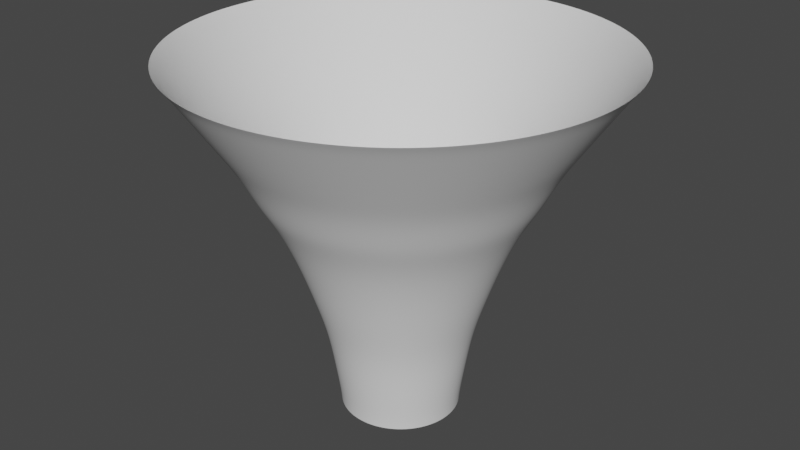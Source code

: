 # Source: Tornado.blend  (saved by Blender 3.5.10; exported with 4.5.12 LTS)
import bpy
from mathutils import Matrix  # noqa: F401  (used for matrix-valued properties, if any)

bpy.ops.wm.read_factory_settings(use_empty=True)
scene = bpy.context.scene
scene.name = 'Scene'

# ---- collections
col_collection = bpy.data.collections.new('Collection'); scene.collection.children.link(col_collection)

# ---- world
world_world = bpy.data.worlds.new('World'); scene.world = world_world
world_world.use_nodes = True; world_world.node_tree.nodes.clear()
_N = world_world.node_tree.nodes; _L = world_world.node_tree.links
n0 = _N.new('ShaderNodeOutputWorld'); n0.name = 'World Output'; n0.location = (300, 300)
n1 = _N.new('ShaderNodeBackground'); n1.name = 'Background'; n1.location = (10, 300)
n1.inputs[0].default_value = (0.05088, 0.05088, 0.05088, 1.0)
_L.new(n1.outputs[0], n0.inputs[0])
n0.is_active_output = True
world_world.color = (0.05088, 0.05088, 0.05088)
world_world.use_sun_shadow = False
world_world.sun_shadow_jitter_overblur = 0.0

# ---- meshes
me_cylinder_002 = bpy.data.meshes.new('Cylinder.002')
me_cylinder_002.from_pydata([(7.159e-09, 0.4087, -2.714), (-1.165e-08, 2.613, 2.408), (0.07973, 0.4008, -2.714), (0.5097, 2.562, 2.408), (0.1564, 0.3776, -2.714), (0.9998, 2.414, 2.408), (0.227, 0.3398, -2.714), (1.451, 2.172, 2.408), (0.289, 0.289, -2.714), (1.847, 1.847, 2.408), (0.3398, 0.227, -2.714), (2.172, 1.451, 2.408), (0.3776, 0.1564, -2.714), (2.414, 0.9998, 2.408), (0.4008, 0.07973, -2.714), (2.562, 0.5097, 2.408), (0.4087, 8.812e-09, -2.714), (2.613, -1.89e-09, 2.408), (0.4008, -0.07973, -2.714), (2.562, -0.5097, 2.408), (0.3776, -0.1564, -2.714), (2.414, -0.9998, 2.408), (0.3398, -0.227, -2.714), (2.172, -1.451, 2.408), (0.289, -0.289, -2.714), (1.847, -1.847, 2.408), (0.227, -0.3398, -2.714), (1.451, -2.172, 2.408), (0.1564, -0.3776, -2.714), (0.9998, -2.414, 2.408), (0.07973, -0.4008, -2.714), (0.5097, -2.562, 2.408), (7.159e-09, -0.4087, -2.714), (-1.165e-08, -2.613, 2.408), (-0.07973, -0.4008, -2.714), (-0.5097, -2.562, 2.408), (-0.1564, -0.3776, -2.714), (-0.9998, -2.414, 2.408), (-0.227, -0.3398, -2.714), (-1.451, -2.172, 2.408), (-0.289, -0.289, -2.714), (-1.847, -1.847, 2.408), (-0.3398, -0.227, -2.714), (-2.172, -1.451, 2.408), (-0.3776, -0.1564, -2.714), (-2.414, -0.9998, 2.408), (-0.4008, -0.07973, -2.714), (-2.562, -0.5097, 2.408), (-0.4087, 8.812e-09, -2.714), (-2.613, -1.89e-09, 2.408), (-0.4008, 0.07973, -2.714), (-2.562, 0.5097, 2.408), (-0.3776, 0.1564, -2.714), (-2.414, 0.9998, 2.408), (-0.3398, 0.227, -2.714), (-2.172, 1.451, 2.408), (-0.289, 0.289, -2.714), (-1.847, 1.847, 2.408), (-0.227, 0.3398, -2.714), (-1.451, 2.172, 2.408), (-0.1564, 0.3776, -2.714), (-0.9998, 2.414, 2.408), (-0.07973, 0.4008, -2.714), (-0.5097, 2.562, 2.408), (9.41e-09, 1.065, -0.1529), (0.2078, 1.044, -0.1529), (0.4075, 0.9838, -0.1529), (0.5916, 0.8854, -0.1529), (0.753, 0.753, -0.1529), (0.8854, 0.5916, -0.1529), (0.9838, 0.4075, -0.1529), (1.044, 0.2078, -0.1529), (1.065, 2.413e-10, -0.1529), (1.044, -0.2078, -0.1529), (0.9838, -0.4075, -0.1529), (0.8854, -0.5916, -0.1529), (0.753, -0.753, -0.1529), (0.5916, -0.8854, -0.1529), (0.4075, -0.9838, -0.1529), (0.2078, -1.044, -0.1529), (9.41e-09, -1.065, -0.1529), (-0.2078, -1.044, -0.1529), (-0.4075, -0.9838, -0.1529), (-0.5916, -0.8854, -0.1529), (-0.753, -0.753, -0.1529), (-0.8854, -0.5916, -0.1529), (-0.9838, -0.4075, -0.1529), (-1.044, -0.2078, -0.1529), (-1.065, 2.413e-10, -0.1529), (-1.044, 0.2078, -0.1529), (-0.9838, 0.4075, -0.1529), (-0.8854, 0.5916, -0.1529), (-0.753, 0.753, -0.1529), (-0.5916, 0.8854, -0.1529), (-0.4075, 0.9838, -0.1529), (-0.2078, 1.044, -0.1529), (-8.467e-10, 1.735, 1.128), (0.3385, 1.702, 1.128), (0.6641, 1.603, 1.128), (0.9641, 1.443, 1.128), (1.227, 1.227, 1.128), (1.443, 0.9641, 1.128), (1.603, 0.6641, 1.128), (1.702, 0.3385, 1.128), (1.735, -7.78e-10, 1.128), (1.702, -0.3385, 1.128), (1.603, -0.6641, 1.128), (1.443, -0.9641, 1.128), (1.227, -1.227, 1.128), (0.9641, -1.443, 1.128), (0.6641, -1.603, 1.128), (0.3385, -1.702, 1.128), (-8.467e-10, -1.735, 1.128), (-0.3385, -1.702, 1.128), (-0.6641, -1.603, 1.128), (-0.9641, -1.443, 1.128), (-1.227, -1.227, 1.128), (-1.443, -0.9641, 1.128), (-1.603, -0.6641, 1.128), (-1.702, -0.3385, 1.128), (-1.735, -7.78e-10, 1.128), (-1.702, 0.3385, 1.128), (-1.603, 0.6641, 1.128), (-1.443, 0.9641, 1.128), (-1.227, 1.227, 1.128), (-0.9641, 1.443, 1.128), (-0.6641, 1.603, 1.128), (-0.3385, 1.702, 1.128), (0.1205, 0.6057, -1.433), (0.2363, 0.5705, -1.433), (0.3431, 0.5134, -1.433), (0.4367, 0.4367, -1.433), (0.5134, 0.3431, -1.433), (0.5705, 0.2363, -1.433), (0.6057, 0.1205, -1.433), (0.6175, 8.015e-09, -1.433), (0.6057, -0.1205, -1.433), (0.5705, -0.2363, -1.433), (0.5134, -0.3431, -1.433), (0.4367, -0.4367, -1.433), (0.3431, -0.5134, -1.433), (0.2363, -0.5705, -1.433), (0.1205, -0.6057, -1.433), (9.096e-09, -0.6175, -1.433), (-0.1205, -0.6057, -1.433), (-0.2363, -0.5705, -1.433), (-0.3431, -0.5134, -1.433), (-0.4367, -0.4367, -1.433), (-0.5134, -0.3431, -1.433), (-0.5705, -0.2363, -1.433), (-0.6057, -0.1205, -1.433), (-0.6175, 8.015e-09, -1.433), (-0.6057, 0.1205, -1.433), (-0.5705, 0.2363, -1.433), (-0.5134, 0.3431, -1.433), (-0.4367, 0.4367, -1.433), (-0.3431, 0.5134, -1.433), (-0.2363, 0.5705, -1.433), (-0.1205, 0.6057, -1.433), (9.096e-09, 0.6175, -1.433), (0.2732, 1.373, 0.4875), (0.5358, 1.294, 0.4875), (0.7779, 1.164, 0.4875), (0.99, 0.99, 0.4875), (1.164, 0.7779, 0.4875), (1.294, 0.5358, 0.4875), (1.373, 0.2732, 0.4875), (1.4, -2.684e-10, 0.4875), (1.373, -0.2732, 0.4875), (1.294, -0.5358, 0.4875), (1.164, -0.7779, 0.4875), (0.99, -0.99, 0.4875), (0.7779, -1.164, 0.4875), (0.5358, -1.294, 0.4875), (0.2732, -1.373, 0.4875), (4.281e-09, -1.4, 0.4875), (-0.2732, -1.373, 0.4875), (-0.5358, -1.294, 0.4875), (-0.7779, -1.164, 0.4875), (-0.99, -0.99, 0.4875), (-1.164, -0.7779, 0.4875), (-1.294, -0.5358, 0.4875), (-1.373, -0.2732, 0.4875), (-1.4, -2.684e-10, 0.4875), (-1.373, 0.2732, 0.4875), (-1.294, 0.5358, 0.4875), (-1.164, 0.7779, 0.4875), (-0.99, 0.99, 0.4875), (-0.7779, 1.164, 0.4875), (-0.5358, 1.294, 0.4875), (-0.2732, 1.373, 0.4875), (4.281e-09, 1.4, 0.4875), (-6.247e-09, 2.174, 1.768), (0.4241, 2.132, 1.768), (0.8319, 2.008, 1.768), (1.208, 1.808, 1.768), (1.537, 1.537, 1.768), (1.808, 1.208, 1.768), (2.008, 0.8319, 1.768), (2.132, 0.4241, 1.768), (2.174, -1.334e-09, 1.768), (2.132, -0.4241, 1.768), (2.008, -0.8319, 1.768), (1.808, -1.208, 1.768), (1.537, -1.537, 1.768), (1.208, -1.808, 1.768), (0.8319, -2.008, 1.768), (0.4241, -2.132, 1.768), (-6.247e-09, -2.174, 1.768), (-0.4241, -2.132, 1.768), (-0.8319, -2.008, 1.768), (-1.208, -1.808, 1.768), (-1.537, -1.537, 1.768), (-1.808, -1.208, 1.768), (-2.008, -0.8319, 1.768), (-2.132, -0.4241, 1.768), (-2.174, -1.334e-09, 1.768), (-2.132, 0.4241, 1.768), (-2.008, 0.8319, 1.768), (-1.808, 1.208, 1.768), (-1.537, 1.537, 1.768), (-1.208, 1.808, 1.768), (-0.8319, 2.008, 1.768), (-0.4241, 2.132, 1.768), (9.253e-09, 0.8412, -0.7932), (0.1641, 0.825, -0.7932), (0.3219, 0.7772, -0.7932), (0.4674, 0.6994, -0.7932), (0.5948, 0.5948, -0.7932), (0.6994, 0.4674, -0.7932), (0.7772, 0.3219, -0.7932), (0.825, 0.1641, -0.7932), (0.8412, 4.128e-09, -0.7932), (0.825, -0.1641, -0.7932), (0.7772, -0.3219, -0.7932), (0.6994, -0.4674, -0.7932), (0.5948, -0.5948, -0.7932), (0.4674, -0.6994, -0.7932), (0.3219, -0.7772, -0.7932), (0.1641, -0.825, -0.7932), (9.253e-09, -0.8412, -0.7932), (-0.1641, -0.825, -0.7932), (-0.3219, -0.7772, -0.7932), (-0.4674, -0.6994, -0.7932), (-0.5948, -0.5948, -0.7932), (-0.6994, -0.4674, -0.7932), (-0.7772, -0.3219, -0.7932), (-0.825, -0.1641, -0.7932), (-0.8412, 4.128e-09, -0.7932), (-0.825, 0.1641, -0.7932), (-0.7772, 0.3219, -0.7932), (-0.6994, 0.4674, -0.7932), (-0.5948, 0.5948, -0.7932), (-0.4674, 0.6994, -0.7932), (-0.3219, 0.7772, -0.7932), (-0.1641, 0.825, -0.7932), (0.1001, 0.5032, -2.074), (0.1964, 0.474, -2.074), (0.2851, 0.4266, -2.074), (0.3628, 0.3628, -2.074), (0.4266, 0.2851, -2.074), (0.474, 0.1964, -2.074), (0.5032, 0.1001, -2.074), (0.5131, 8.413e-09, -2.074), (0.5032, -0.1001, -2.074), (0.474, -0.1964, -2.074), (0.4266, -0.2851, -2.074), (0.3628, -0.3628, -2.074), (0.2851, -0.4266, -2.074), (0.1964, -0.474, -2.074), (0.1001, -0.5032, -2.074), (8.128e-09, -0.5131, -2.074), (-0.1001, -0.5032, -2.074), (-0.1964, -0.474, -2.074), (-0.2851, -0.4266, -2.074), (-0.3628, -0.3628, -2.074), (-0.4266, -0.2851, -2.074), (-0.474, -0.1964, -2.074), (-0.5032, -0.1001, -2.074), (-0.5131, 8.413e-09, -2.074), (-0.5032, 0.1001, -2.074), (-0.474, 0.1964, -2.074), (-0.4266, 0.2851, -2.074), (-0.3628, 0.3628, -2.074), (-0.2851, 0.4266, -2.074), (-0.1964, 0.474, -2.074), (-0.1001, 0.5032, -2.074), (8.128e-09, 0.5131, -2.074), (1.717e-09, 1.568, 0.8076), (0.3059, 1.538, 0.8076), (0.5999, 1.448, 0.8076), (0.871, 1.304, 0.8076), (1.109, 1.109, 0.8076), (1.304, 0.871, 0.8076), (1.448, 0.5999, 0.8076), (1.538, 0.3059, 0.8076), (1.568, -5.232e-10, 0.8076), (1.538, -0.3059, 0.8076), (1.448, -0.5999, 0.8076), (1.304, -0.871, 0.8076), (1.109, -1.109, 0.8076), (0.871, -1.304, 0.8076), (0.5999, -1.448, 0.8076), (0.3059, -1.538, 0.8076), (1.717e-09, -1.568, 0.8076), (-0.3059, -1.538, 0.8076), (-0.5999, -1.448, 0.8076), (-0.871, -1.304, 0.8076), (-1.109, -1.109, 0.8076), (-1.304, -0.871, 0.8076), (-1.448, -0.5999, 0.8076), (-1.538, -0.3059, 0.8076), (-1.568, -5.232e-10, 0.8076), (-1.538, 0.3059, 0.8076), (-1.448, 0.5999, 0.8076), (-1.304, 0.871, 0.8076), (-1.109, 1.109, 0.8076), (-0.871, 1.304, 0.8076), (-0.5999, 1.448, 0.8076), (-0.3059, 1.538, 0.8076), (4.354e-10, 1.652, 0.9677), (0.3222, 1.62, 0.9677), (0.632, 1.526, 0.9677), (0.9175, 1.373, 0.9677), (1.168, 1.168, 0.9677), (1.373, 0.9175, 0.9677), (1.526, 0.632, 0.9677), (1.62, 0.3222, 0.9677), (1.652, -6.506e-10, 0.9677), (1.62, -0.3222, 0.9677), (1.526, -0.632, 0.9677), (1.373, -0.9175, 0.9677), (1.168, -1.168, 0.9677), (0.9175, -1.373, 0.9677), (0.632, -1.526, 0.9677), (0.3222, -1.62, 0.9677), (4.354e-10, -1.652, 0.9677), (-0.3222, -1.62, 0.9677), (-0.632, -1.526, 0.9677), (-0.9175, -1.373, 0.9677), (-1.168, -1.168, 0.9677), (-1.373, -0.9175, 0.9677), (-1.526, -0.632, 0.9677), (-1.62, -0.3222, 0.9677), (-1.652, -6.506e-10, 0.9677), (-1.62, 0.3222, 0.9677), (-1.526, 0.632, 0.9677), (-1.373, 0.9175, 0.9677), (-1.168, 1.168, 0.9677), (-0.9175, 1.373, 0.9677), (-0.632, 1.526, 0.9677), (-0.3222, 1.62, 0.9677), (0.2895, 1.455, 0.6475), (0.5679, 1.371, 0.6475), (0.8244, 1.234, 0.6475), (1.049, 1.049, 0.6475), (1.234, 0.8244, 0.6475), (1.371, 0.5679, 0.6475), (1.455, 0.2895, 0.6475), (1.484, -3.958e-10, 0.6475), (1.455, -0.2895, 0.6475), (1.371, -0.5679, 0.6475), (1.234, -0.8244, 0.6475), (1.049, -1.049, 0.6475), (0.8244, -1.234, 0.6475), (0.5679, -1.371, 0.6475), (0.2895, -1.455, 0.6475), (2.999e-09, -1.484, 0.6475), (-0.2895, -1.455, 0.6475), (-0.5679, -1.371, 0.6475), (-0.8244, -1.234, 0.6475), (-1.049, -1.049, 0.6475), (-1.234, -0.8244, 0.6475), (-1.371, -0.5679, 0.6475), (-1.455, -0.2895, 0.6475), (-1.484, -3.958e-10, 0.6475), (-1.455, 0.2895, 0.6475), (-1.371, 0.5679, 0.6475), (-1.234, 0.8244, 0.6475), (-1.049, 1.049, 0.6475), (-0.8244, 1.234, 0.6475), (-0.5679, 1.371, 0.6475), (-0.2895, 1.455, 0.6475), (2.999e-09, 1.484, 0.6475), (0.3813, 1.917, 1.448), (0.748, 1.806, 1.448), (1.086, 1.625, 1.448), (1.382, 1.382, 1.448), (1.625, 1.086, 1.448), (1.806, 0.748, 1.448), (1.917, 0.3813, 1.448), (1.955, -1.056e-09, 1.448), (1.917, -0.3813, 1.448), (1.806, -0.748, 1.448), (1.625, -1.086, 1.448), (1.382, -1.382, 1.448), (1.086, -1.625, 1.448), (0.748, -1.806, 1.448), (0.3813, -1.917, 1.448), (-3.547e-09, -1.955, 1.448), (-0.3813, -1.917, 1.448), (-0.748, -1.806, 1.448), (-1.086, -1.625, 1.448), (-1.382, -1.382, 1.448), (-1.625, -1.086, 1.448), (-1.806, -0.748, 1.448), (-1.917, -0.3813, 1.448), (-1.955, -1.056e-09, 1.448), (-1.917, 0.3813, 1.448), (-1.806, 0.748, 1.448), (-1.625, 1.086, 1.448), (-1.382, 1.382, 1.448), (-1.086, 1.625, 1.448), (-0.748, 1.806, 1.448), (-0.3813, 1.917, 1.448), (-3.547e-09, 1.955, 1.448), (0.3599, 1.81, 1.288), (0.7061, 1.705, 1.288), (1.025, 1.534, 1.288), (1.305, 1.305, 1.288), (1.534, 1.025, 1.288), (1.705, 0.7061, 1.288), (1.81, 0.3599, 1.288), (1.845, -9.171e-10, 1.288), (1.81, -0.3599, 1.288), (1.705, -0.7061, 1.288), (1.534, -1.025, 1.288), (1.305, -1.305, 1.288), (1.025, -1.534, 1.288), (0.7061, -1.705, 1.288), (0.3599, -1.81, 1.288), (-2.197e-09, -1.845, 1.288), (-0.3599, -1.81, 1.288), (-0.7061, -1.705, 1.288), (-1.025, -1.534, 1.288), (-1.305, -1.305, 1.288), (-1.534, -1.025, 1.288), (-1.705, -0.7061, 1.288), (-1.81, -0.3599, 1.288), (-1.845, -9.171e-10, 1.288), (-1.81, 0.3599, 1.288), (-1.705, 0.7061, 1.288), (-1.534, 1.025, 1.288), (-1.305, 1.305, 1.288), (-1.025, 1.534, 1.288), (-0.7061, 1.705, 1.288), (-0.3599, 1.81, 1.288), (-2.197e-09, 1.845, 1.288), (-4.897e-09, 2.064, 1.608), (0.4027, 2.025, 1.608), (0.79, 1.907, 1.608), (1.147, 1.716, 1.608), (1.46, 1.46, 1.608), (1.716, 1.147, 1.608), (1.907, 0.79, 1.608), (2.025, 0.4027, 1.608), (2.064, -1.195e-09, 1.608), (2.025, -0.4027, 1.608), (1.907, -0.79, 1.608), (1.716, -1.147, 1.608), (1.46, -1.46, 1.608), (1.147, -1.716, 1.608), (0.79, -1.907, 1.608), (0.4027, -2.025, 1.608), (-4.897e-09, -2.064, 1.608), (-0.4027, -2.025, 1.608), (-0.79, -1.907, 1.608), (-1.147, -1.716, 1.608), (-1.46, -1.46, 1.608), (-1.716, -1.147, 1.608), (-1.907, -0.79, 1.608), (-2.025, -0.4027, 1.608), (-2.064, -1.195e-09, 1.608), (-2.025, 0.4027, 1.608), (-1.907, 0.79, 1.608), (-1.716, 1.147, 1.608), (-1.46, 1.46, 1.608), (-1.147, 1.716, 1.608), (-0.79, 1.907, 1.608), (-0.4027, 2.025, 1.608), (-8.947e-09, 2.393, 2.088), (0.4669, 2.347, 2.088), (0.9159, 2.211, 2.088), (1.33, 1.99, 2.088), (1.692, 1.692, 2.088), (1.99, 1.33, 2.088), (2.211, 0.9159, 2.088), (2.347, 0.4669, 2.088), (2.393, -1.612e-09, 2.088), (2.347, -0.4669, 2.088), (2.211, -0.9159, 2.088), (1.99, -1.33, 2.088), (1.692, -1.692, 2.088), (1.33, -1.99, 2.088), (0.9159, -2.211, 2.088), (0.4669, -2.347, 2.088), (-8.947e-09, -2.393, 2.088), (-0.4669, -2.347, 2.088), (-0.9159, -2.211, 2.088), (-1.33, -1.99, 2.088), (-1.692, -1.692, 2.088), (-1.99, -1.33, 2.088), (-2.211, -0.9159, 2.088), (-2.347, -0.4669, 2.088), (-2.393, -1.612e-09, 2.088), (-2.347, 0.4669, 2.088), (-2.211, 0.9159, 2.088), (-1.99, 1.33, 2.088), (-1.692, 1.692, 2.088), (-1.33, 1.99, 2.088), (-0.9159, 2.211, 2.088), (-0.4669, 2.347, 2.088), (0.4455, 2.24, 1.928), (0.8739, 2.11, 1.928), (1.269, 1.899, 1.928), (1.615, 1.615, 1.928), (1.899, 1.269, 1.928), (2.11, 0.8739, 1.928), (2.24, 0.4455, 1.928), (2.284, -1.473e-09, 1.928), (2.24, -0.4455, 1.928), (2.11, -0.8739, 1.928), (1.899, -1.269, 1.928), (1.615, -1.615, 1.928), (1.269, -1.899, 1.928), (0.8739, -2.11, 1.928), (0.4455, -2.24, 1.928), (-7.597e-09, -2.284, 1.928), (-0.4455, -2.24, 1.928), (-0.8739, -2.11, 1.928), (-1.269, -1.899, 1.928), (-1.615, -1.615, 1.928), (-1.899, -1.269, 1.928), (-2.11, -0.8739, 1.928), (-2.24, -0.4455, 1.928), (-2.284, -1.473e-09, 1.928), (-2.24, 0.4455, 1.928), (-2.11, 0.8739, 1.928), (-1.899, 1.269, 1.928), (-1.615, 1.615, 1.928), (-1.269, 1.899, 1.928), (-0.8739, 2.11, 1.928), (-0.4455, 2.24, 1.928), (-7.597e-09, 2.284, 1.928), (-1.03e-08, 2.503, 2.248), (0.4883, 2.455, 2.248), (0.9578, 2.312, 2.248), (1.391, 2.081, 2.248), (1.77, 1.77, 2.248), (2.081, 1.391, 2.248), (2.312, 0.9578, 2.248), (2.455, 0.4883, 2.248), (2.503, -1.751e-09, 2.248), (2.455, -0.4883, 2.248), (2.312, -0.9578, 2.248), (2.081, -1.391, 2.248), (1.77, -1.77, 2.248), (1.391, -2.081, 2.248), (0.9578, -2.312, 2.248), (0.4883, -2.455, 2.248), (-1.03e-08, -2.503, 2.248), (-0.4883, -2.455, 2.248), (-0.9578, -2.312, 2.248), (-1.391, -2.081, 2.248), (-1.77, -1.77, 2.248), (-2.081, -1.391, 2.248), (-2.312, -0.9578, 2.248), (-2.455, -0.4883, 2.248), (-2.503, -1.751e-09, 2.248), (-2.455, 0.4883, 2.248), (-2.312, 0.9578, 2.248), (-2.081, 1.391, 2.248), (-1.77, 1.77, 2.248), (-1.391, 2.081, 2.248), (-0.9578, 2.312, 2.248), (-0.4883, 2.455, 2.248), (0.2405, 1.209, 0.1673), (0.4717, 1.139, 0.1673), (0.6847, 1.025, 0.1673), (0.8715, 0.8715, 0.1673), (1.025, 0.6847, 0.1673), (1.139, 0.4717, 0.1673), (1.209, 0.2405, 0.1673), (1.233, -1.352e-11, 0.1673), (1.209, -0.2405, 0.1673), (1.139, -0.4717, 0.1673), (1.025, -0.6847, 0.1673), (0.8715, -0.8715, 0.1673), (0.6847, -1.025, 0.1673), (0.4717, -1.139, 0.1673), (0.2405, -1.209, 0.1673), (6.846e-09, -1.233, 0.1673), (-0.2405, -1.209, 0.1673), (-0.4717, -1.139, 0.1673), (-0.6847, -1.025, 0.1673), (-0.8715, -0.8715, 0.1673), (-1.025, -0.6847, 0.1673), (-1.139, -0.4717, 0.1673), (-1.209, -0.2405, 0.1673), (-1.233, -1.352e-11, 0.1673), (-1.209, 0.2405, 0.1673), (-1.139, 0.4717, 0.1673), (-1.025, 0.6847, 0.1673), (-0.8715, 0.8715, 0.1673), (-0.6847, 1.025, 0.1673), (-0.4717, 1.139, 0.1673), (-0.2405, 1.209, 0.1673), (6.846e-09, 1.233, 0.1673), (9.334e-09, 0.9576, -0.46), (0.1868, 0.9392, -0.46), (0.3665, 0.8847, -0.46), (0.532, 0.7962, -0.46), (0.6771, 0.6771, -0.46), (0.7962, 0.532, -0.46), (0.8847, 0.3665, -0.46), (0.9392, 0.1868, -0.46), (0.9576, 2.106e-09, -0.46), (0.9392, -0.1868, -0.46), (0.8847, -0.3665, -0.46), (0.7962, -0.532, -0.46), (0.6771, -0.6771, -0.46), (0.532, -0.7962, -0.46), (0.3665, -0.8847, -0.46), (0.1868, -0.9392, -0.46), (9.334e-09, -0.9576, -0.46), (-0.1868, -0.9392, -0.46), (-0.3665, -0.8847, -0.46), (-0.532, -0.7962, -0.46), (-0.6771, -0.6771, -0.46), (-0.7962, -0.532, -0.46), (-0.8847, -0.3665, -0.46), (-0.9392, -0.1868, -0.46), (-0.9576, 2.106e-09, -0.46), (-0.9392, 0.1868, -0.46), (-0.8847, 0.3665, -0.46), (-0.7962, 0.532, -0.46), (-0.6771, 0.6771, -0.46), (-0.532, 0.7962, -0.46), (-0.3665, 0.8847, -0.46), (-0.1868, 0.9392, -0.46), (0.1423, 0.7154, -1.113), (0.2791, 0.6738, -1.113), (0.4052, 0.6064, -1.113), (0.5157, 0.5157, -1.113), (0.6064, 0.4052, -1.113), (0.6738, 0.2791, -1.113), (0.7154, 0.1423, -1.113), (0.7294, 6.071e-09, -1.113), (0.7154, -0.1423, -1.113), (0.6738, -0.2791, -1.113), (0.6064, -0.4052, -1.113), (0.5157, -0.5157, -1.113), (0.4052, -0.6064, -1.113), (0.2791, -0.6738, -1.113), (0.1423, -0.7154, -1.113), (9.174e-09, -0.7294, -1.113), (-0.1423, -0.7154, -1.113), (-0.2791, -0.6738, -1.113), (-0.4052, -0.6064, -1.113), (-0.5157, -0.5157, -1.113), (-0.6064, -0.4052, -1.113), (-0.6738, -0.2791, -1.113), (-0.7154, -0.1423, -1.113), (-0.7294, 6.071e-09, -1.113), (-0.7154, 0.1423, -1.113), (-0.6738, 0.2791, -1.113), (-0.6064, 0.4052, -1.113), (-0.5157, 0.5157, -1.113), (-0.4052, 0.6064, -1.113), (-0.2791, 0.6738, -1.113), (-0.1423, 0.7154, -1.113), (9.174e-09, 0.7294, -1.113), (8.612e-09, 0.5653, -1.754), (0.1103, 0.5544, -1.754), (0.2163, 0.5223, -1.754), (0.3141, 0.47, -1.754), (0.3997, 0.3997, -1.754), (0.47, 0.3141, -1.754), (0.5223, 0.2163, -1.754), (0.5544, 0.1103, -1.754), (0.5653, 8.214e-09, -1.754), (0.5544, -0.1103, -1.754), (0.5223, -0.2163, -1.754), (0.47, -0.3141, -1.754), (0.3997, -0.3997, -1.754), (0.3141, -0.47, -1.754), (0.2163, -0.5223, -1.754), (0.1103, -0.5544, -1.754), (8.612e-09, -0.5653, -1.754), (-0.1103, -0.5544, -1.754), (-0.2163, -0.5223, -1.754), (-0.3141, -0.47, -1.754), (-0.3997, -0.3997, -1.754), (-0.47, -0.3141, -1.754), (-0.5223, -0.2163, -1.754), (-0.5544, -0.1103, -1.754), (-0.5653, 8.214e-09, -1.754), (-0.5544, 0.1103, -1.754), (-0.5223, 0.2163, -1.754), (-0.47, 0.3141, -1.754), (-0.3997, 0.3997, -1.754), (-0.3141, 0.47, -1.754), (-0.2163, 0.5223, -1.754), (-0.1103, 0.5544, -1.754), (0.08991, 0.452, -2.394), (0.1764, 0.4258, -2.394), (0.256, 0.3832, -2.394), (0.3259, 0.3259, -2.394), (0.3832, 0.256, -2.394), (0.4258, 0.1764, -2.394), (0.452, 0.08991, -2.394), (0.4609, 8.612e-09, -2.394), (0.452, -0.08991, -2.394), (0.4258, -0.1764, -2.394), (0.3832, -0.256, -2.394), (0.3259, -0.3259, -2.394), (0.256, -0.3832, -2.394), (0.1764, -0.4258, -2.394), (0.08991, -0.452, -2.394), (7.644e-09, -0.4609, -2.394), (-0.08991, -0.452, -2.394), (-0.1764, -0.4258, -2.394), (-0.256, -0.3832, -2.394), (-0.3259, -0.3259, -2.394), (-0.3832, -0.256, -2.394), (-0.4258, -0.1764, -2.394), (-0.452, -0.08991, -2.394), (-0.4609, 8.612e-09, -2.394), (-0.452, 0.08991, -2.394), (-0.4258, 0.1764, -2.394), (-0.3832, 0.256, -2.394), (-0.3259, 0.3259, -2.394), (-0.256, 0.3832, -2.394), (-0.1764, 0.4258, -2.394), (-0.08991, 0.452, -2.394), (7.644e-09, 0.4609, -2.394)], [], [(544, 1, 3, 545), (545, 3, 5, 546), (546, 5, 7, 547), (547, 7, 9, 548), (548, 9, 11, 549), (549, 11, 13, 550), (550, 13, 15, 551), (551, 15, 17, 552), (552, 17, 19, 553), (553, 19, 21, 554), (554, 21, 23, 555), (555, 23, 25, 556), (556, 25, 27, 557), (557, 27, 29, 558), (558, 29, 31, 559), (559, 31, 33, 560), (560, 33, 35, 561), (561, 35, 37, 562), (562, 37, 39, 563), (563, 39, 41, 564), (564, 41, 43, 565), (565, 43, 45, 566), (566, 45, 47, 567), (567, 47, 49, 568), (568, 49, 51, 569), (569, 51, 53, 570), (570, 53, 55, 571), (571, 55, 57, 572), (572, 57, 59, 573), (573, 59, 61, 574), (574, 61, 63, 575), (575, 63, 1, 544), (639, 95, 64, 608), (638, 94, 95, 639), (637, 93, 94, 638), (636, 92, 93, 637), (635, 91, 92, 636), (634, 90, 91, 635), (633, 89, 90, 634), (632, 88, 89, 633), (631, 87, 88, 632), (630, 86, 87, 631), (629, 85, 86, 630), (628, 84, 85, 629), (627, 83, 84, 628), (626, 82, 83, 627), (625, 81, 82, 626), (624, 80, 81, 625), (623, 79, 80, 624), (622, 78, 79, 623), (621, 77, 78, 622), (620, 76, 77, 621), (619, 75, 76, 620), (618, 74, 75, 619), (617, 73, 74, 618), (616, 72, 73, 617), (615, 71, 72, 616), (614, 70, 71, 615), (613, 69, 70, 614), (612, 68, 69, 613), (611, 67, 68, 612), (610, 66, 67, 611), (609, 65, 66, 610), (608, 64, 65, 609), (351, 127, 96, 320), (350, 126, 127, 351), (349, 125, 126, 350), (348, 124, 125, 349), (347, 123, 124, 348), (346, 122, 123, 347), (345, 121, 122, 346), (344, 120, 121, 345), (343, 119, 120, 344), (342, 118, 119, 343), (341, 117, 118, 342), (340, 116, 117, 341), (339, 115, 116, 340), (338, 114, 115, 339), (337, 113, 114, 338), (336, 112, 113, 337), (335, 111, 112, 336), (334, 110, 111, 335), (333, 109, 110, 334), (332, 108, 109, 333), (331, 107, 108, 332), (330, 106, 107, 331), (329, 105, 106, 330), (328, 104, 105, 329), (327, 103, 104, 328), (326, 102, 103, 327), (325, 101, 102, 326), (324, 100, 101, 325), (323, 99, 100, 324), (322, 98, 99, 323), (321, 97, 98, 322), (320, 96, 97, 321), (672, 159, 128, 673), (673, 128, 129, 674), (674, 129, 130, 675), (675, 130, 131, 676), (676, 131, 132, 677), (677, 132, 133, 678), (678, 133, 134, 679), (679, 134, 135, 680), (680, 135, 136, 681), (681, 136, 137, 682), (682, 137, 138, 683), (683, 138, 139, 684), (684, 139, 140, 685), (685, 140, 141, 686), (686, 141, 142, 687), (687, 142, 143, 688), (688, 143, 144, 689), (689, 144, 145, 690), (690, 145, 146, 691), (691, 146, 147, 692), (692, 147, 148, 693), (693, 148, 149, 694), (694, 149, 150, 695), (695, 150, 151, 696), (696, 151, 152, 697), (697, 152, 153, 698), (698, 153, 154, 699), (699, 154, 155, 700), (700, 155, 156, 701), (701, 156, 157, 702), (702, 157, 158, 703), (703, 158, 159, 672), (607, 191, 160, 576), (576, 160, 161, 577), (577, 161, 162, 578), (578, 162, 163, 579), (579, 163, 164, 580), (580, 164, 165, 581), (581, 165, 166, 582), (582, 166, 167, 583), (583, 167, 168, 584), (584, 168, 169, 585), (585, 169, 170, 586), (586, 170, 171, 587), (587, 171, 172, 588), (588, 172, 173, 589), (589, 173, 174, 590), (590, 174, 175, 591), (591, 175, 176, 592), (592, 176, 177, 593), (593, 177, 178, 594), (594, 178, 179, 595), (595, 179, 180, 596), (596, 180, 181, 597), (597, 181, 182, 598), (598, 182, 183, 599), (599, 183, 184, 600), (600, 184, 185, 601), (601, 185, 186, 602), (602, 186, 187, 603), (603, 187, 188, 604), (604, 188, 189, 605), (605, 189, 190, 606), (606, 190, 191, 607), (479, 223, 192, 448), (478, 222, 223, 479), (477, 221, 222, 478), (476, 220, 221, 477), (475, 219, 220, 476), (474, 218, 219, 475), (473, 217, 218, 474), (472, 216, 217, 473), (471, 215, 216, 472), (470, 214, 215, 471), (469, 213, 214, 470), (468, 212, 213, 469), (467, 211, 212, 468), (466, 210, 211, 467), (465, 209, 210, 466), (464, 208, 209, 465), (463, 207, 208, 464), (462, 206, 207, 463), (461, 205, 206, 462), (460, 204, 205, 461), (459, 203, 204, 460), (458, 202, 203, 459), (457, 201, 202, 458), (456, 200, 201, 457), (455, 199, 200, 456), (454, 198, 199, 455), (453, 197, 198, 454), (452, 196, 197, 453), (451, 195, 196, 452), (450, 194, 195, 451), (449, 193, 194, 450), (448, 192, 193, 449), (671, 224, 225, 640), (640, 225, 226, 641), (641, 226, 227, 642), (642, 227, 228, 643), (643, 228, 229, 644), (644, 229, 230, 645), (645, 230, 231, 646), (646, 231, 232, 647), (647, 232, 233, 648), (648, 233, 234, 649), (649, 234, 235, 650), (650, 235, 236, 651), (651, 236, 237, 652), (652, 237, 238, 653), (653, 238, 239, 654), (654, 239, 240, 655), (655, 240, 241, 656), (656, 241, 242, 657), (657, 242, 243, 658), (658, 243, 244, 659), (659, 244, 245, 660), (660, 245, 246, 661), (661, 246, 247, 662), (662, 247, 248, 663), (663, 248, 249, 664), (664, 249, 250, 665), (665, 250, 251, 666), (666, 251, 252, 667), (667, 252, 253, 668), (668, 253, 254, 669), (669, 254, 255, 670), (670, 255, 224, 671), (734, 286, 287, 735), (733, 285, 286, 734), (732, 284, 285, 733), (731, 283, 284, 732), (730, 282, 283, 731), (729, 281, 282, 730), (728, 280, 281, 729), (727, 279, 280, 728), (726, 278, 279, 727), (725, 277, 278, 726), (724, 276, 277, 725), (723, 275, 276, 724), (722, 274, 275, 723), (721, 273, 274, 722), (720, 272, 273, 721), (719, 271, 272, 720), (718, 270, 271, 719), (717, 269, 270, 718), (716, 268, 269, 717), (715, 267, 268, 716), (714, 266, 267, 715), (713, 265, 266, 714), (712, 264, 265, 713), (711, 263, 264, 712), (710, 262, 263, 711), (709, 261, 262, 710), (708, 260, 261, 709), (707, 259, 260, 708), (706, 258, 259, 707), (705, 257, 258, 706), (704, 256, 257, 705), (735, 287, 256, 704), (383, 288, 289, 352), (352, 289, 290, 353), (353, 290, 291, 354), (354, 291, 292, 355), (355, 292, 293, 356), (356, 293, 294, 357), (357, 294, 295, 358), (358, 295, 296, 359), (359, 296, 297, 360), (360, 297, 298, 361), (361, 298, 299, 362), (362, 299, 300, 363), (363, 300, 301, 364), (364, 301, 302, 365), (365, 302, 303, 366), (366, 303, 304, 367), (367, 304, 305, 368), (368, 305, 306, 369), (369, 306, 307, 370), (370, 307, 308, 371), (371, 308, 309, 372), (372, 309, 310, 373), (373, 310, 311, 374), (374, 311, 312, 375), (375, 312, 313, 376), (376, 313, 314, 377), (377, 314, 315, 378), (378, 315, 316, 379), (379, 316, 317, 380), (380, 317, 318, 381), (381, 318, 319, 382), (382, 319, 288, 383), (288, 320, 321, 289), (289, 321, 322, 290), (290, 322, 323, 291), (291, 323, 324, 292), (292, 324, 325, 293), (293, 325, 326, 294), (294, 326, 327, 295), (295, 327, 328, 296), (296, 328, 329, 297), (297, 329, 330, 298), (298, 330, 331, 299), (299, 331, 332, 300), (300, 332, 333, 301), (301, 333, 334, 302), (302, 334, 335, 303), (303, 335, 336, 304), (304, 336, 337, 305), (305, 337, 338, 306), (306, 338, 339, 307), (307, 339, 340, 308), (308, 340, 341, 309), (309, 341, 342, 310), (310, 342, 343, 311), (311, 343, 344, 312), (312, 344, 345, 313), (313, 345, 346, 314), (314, 346, 347, 315), (315, 347, 348, 316), (316, 348, 349, 317), (317, 349, 350, 318), (318, 350, 351, 319), (319, 351, 320, 288), (190, 382, 383, 191), (189, 381, 382, 190), (188, 380, 381, 189), (187, 379, 380, 188), (186, 378, 379, 187), (185, 377, 378, 186), (184, 376, 377, 185), (183, 375, 376, 184), (182, 374, 375, 183), (181, 373, 374, 182), (180, 372, 373, 181), (179, 371, 372, 180), (178, 370, 371, 179), (177, 369, 370, 178), (176, 368, 369, 177), (175, 367, 368, 176), (174, 366, 367, 175), (173, 365, 366, 174), (172, 364, 365, 173), (171, 363, 364, 172), (170, 362, 363, 171), (169, 361, 362, 170), (168, 360, 361, 169), (167, 359, 360, 168), (166, 358, 359, 167), (165, 357, 358, 166), (164, 356, 357, 165), (163, 355, 356, 164), (162, 354, 355, 163), (161, 353, 354, 162), (160, 352, 353, 161), (191, 383, 352, 160), (447, 415, 384, 416), (416, 384, 385, 417), (417, 385, 386, 418), (418, 386, 387, 419), (419, 387, 388, 420), (420, 388, 389, 421), (421, 389, 390, 422), (422, 390, 391, 423), (423, 391, 392, 424), (424, 392, 393, 425), (425, 393, 394, 426), (426, 394, 395, 427), (427, 395, 396, 428), (428, 396, 397, 429), (429, 397, 398, 430), (430, 398, 399, 431), (431, 399, 400, 432), (432, 400, 401, 433), (433, 401, 402, 434), (434, 402, 403, 435), (435, 403, 404, 436), (436, 404, 405, 437), (437, 405, 406, 438), (438, 406, 407, 439), (439, 407, 408, 440), (440, 408, 409, 441), (441, 409, 410, 442), (442, 410, 411, 443), (443, 411, 412, 444), (444, 412, 413, 445), (445, 413, 414, 446), (446, 414, 415, 447), (127, 446, 447, 96), (126, 445, 446, 127), (125, 444, 445, 126), (124, 443, 444, 125), (123, 442, 443, 124), (122, 441, 442, 123), (121, 440, 441, 122), (120, 439, 440, 121), (119, 438, 439, 120), (118, 437, 438, 119), (117, 436, 437, 118), (116, 435, 436, 117), (115, 434, 435, 116), (114, 433, 434, 115), (113, 432, 433, 114), (112, 431, 432, 113), (111, 430, 431, 112), (110, 429, 430, 111), (109, 428, 429, 110), (108, 427, 428, 109), (107, 426, 427, 108), (106, 425, 426, 107), (105, 424, 425, 106), (104, 423, 424, 105), (103, 422, 423, 104), (102, 421, 422, 103), (101, 420, 421, 102), (100, 419, 420, 101), (99, 418, 419, 100), (98, 417, 418, 99), (97, 416, 417, 98), (96, 447, 416, 97), (415, 448, 449, 384), (384, 449, 450, 385), (385, 450, 451, 386), (386, 451, 452, 387), (387, 452, 453, 388), (388, 453, 454, 389), (389, 454, 455, 390), (390, 455, 456, 391), (391, 456, 457, 392), (392, 457, 458, 393), (393, 458, 459, 394), (394, 459, 460, 395), (395, 460, 461, 396), (396, 461, 462, 397), (397, 462, 463, 398), (398, 463, 464, 399), (399, 464, 465, 400), (400, 465, 466, 401), (401, 466, 467, 402), (402, 467, 468, 403), (403, 468, 469, 404), (404, 469, 470, 405), (405, 470, 471, 406), (406, 471, 472, 407), (407, 472, 473, 408), (408, 473, 474, 409), (409, 474, 475, 410), (410, 475, 476, 411), (411, 476, 477, 412), (412, 477, 478, 413), (413, 478, 479, 414), (414, 479, 448, 415), (542, 511, 480, 543), (541, 510, 511, 542), (540, 509, 510, 541), (539, 508, 509, 540), (538, 507, 508, 539), (537, 506, 507, 538), (536, 505, 506, 537), (535, 504, 505, 536), (534, 503, 504, 535), (533, 502, 503, 534), (532, 501, 502, 533), (531, 500, 501, 532), (530, 499, 500, 531), (529, 498, 499, 530), (528, 497, 498, 529), (527, 496, 497, 528), (526, 495, 496, 527), (525, 494, 495, 526), (524, 493, 494, 525), (523, 492, 493, 524), (522, 491, 492, 523), (521, 490, 491, 522), (520, 489, 490, 521), (519, 488, 489, 520), (518, 487, 488, 519), (517, 486, 487, 518), (516, 485, 486, 517), (515, 484, 485, 516), (514, 483, 484, 515), (513, 482, 483, 514), (512, 481, 482, 513), (543, 480, 481, 512), (192, 543, 512, 193), (193, 512, 513, 194), (194, 513, 514, 195), (195, 514, 515, 196), (196, 515, 516, 197), (197, 516, 517, 198), (198, 517, 518, 199), (199, 518, 519, 200), (200, 519, 520, 201), (201, 520, 521, 202), (202, 521, 522, 203), (203, 522, 523, 204), (204, 523, 524, 205), (205, 524, 525, 206), (206, 525, 526, 207), (207, 526, 527, 208), (208, 527, 528, 209), (209, 528, 529, 210), (210, 529, 530, 211), (211, 530, 531, 212), (212, 531, 532, 213), (213, 532, 533, 214), (214, 533, 534, 215), (215, 534, 535, 216), (216, 535, 536, 217), (217, 536, 537, 218), (218, 537, 538, 219), (219, 538, 539, 220), (220, 539, 540, 221), (221, 540, 541, 222), (222, 541, 542, 223), (223, 542, 543, 192), (511, 575, 544, 480), (510, 574, 575, 511), (509, 573, 574, 510), (508, 572, 573, 509), (507, 571, 572, 508), (506, 570, 571, 507), (505, 569, 570, 506), (504, 568, 569, 505), (503, 567, 568, 504), (502, 566, 567, 503), (501, 565, 566, 502), (500, 564, 565, 501), (499, 563, 564, 500), (498, 562, 563, 499), (497, 561, 562, 498), (496, 560, 561, 497), (495, 559, 560, 496), (494, 558, 559, 495), (493, 557, 558, 494), (492, 556, 557, 493), (491, 555, 556, 492), (490, 554, 555, 491), (489, 553, 554, 490), (488, 552, 553, 489), (487, 551, 552, 488), (486, 550, 551, 487), (485, 549, 550, 486), (484, 548, 549, 485), (483, 547, 548, 484), (482, 546, 547, 483), (481, 545, 546, 482), (480, 544, 545, 481), (95, 606, 607, 64), (94, 605, 606, 95), (93, 604, 605, 94), (92, 603, 604, 93), (91, 602, 603, 92), (90, 601, 602, 91), (89, 600, 601, 90), (88, 599, 600, 89), (87, 598, 599, 88), (86, 597, 598, 87), (85, 596, 597, 86), (84, 595, 596, 85), (83, 594, 595, 84), (82, 593, 594, 83), (81, 592, 593, 82), (80, 591, 592, 81), (79, 590, 591, 80), (78, 589, 590, 79), (77, 588, 589, 78), (76, 587, 588, 77), (75, 586, 587, 76), (74, 585, 586, 75), (73, 584, 585, 74), (72, 583, 584, 73), (71, 582, 583, 72), (70, 581, 582, 71), (69, 580, 581, 70), (68, 579, 580, 69), (67, 578, 579, 68), (66, 577, 578, 67), (65, 576, 577, 66), (64, 607, 576, 65), (224, 608, 609, 225), (225, 609, 610, 226), (226, 610, 611, 227), (227, 611, 612, 228), (228, 612, 613, 229), (229, 613, 614, 230), (230, 614, 615, 231), (231, 615, 616, 232), (232, 616, 617, 233), (233, 617, 618, 234), (234, 618, 619, 235), (235, 619, 620, 236), (236, 620, 621, 237), (237, 621, 622, 238), (238, 622, 623, 239), (239, 623, 624, 240), (240, 624, 625, 241), (241, 625, 626, 242), (242, 626, 627, 243), (243, 627, 628, 244), (244, 628, 629, 245), (245, 629, 630, 246), (246, 630, 631, 247), (247, 631, 632, 248), (248, 632, 633, 249), (249, 633, 634, 250), (250, 634, 635, 251), (251, 635, 636, 252), (252, 636, 637, 253), (253, 637, 638, 254), (254, 638, 639, 255), (255, 639, 608, 224), (158, 670, 671, 159), (157, 669, 670, 158), (156, 668, 669, 157), (155, 667, 668, 156), (154, 666, 667, 155), (153, 665, 666, 154), (152, 664, 665, 153), (151, 663, 664, 152), (150, 662, 663, 151), (149, 661, 662, 150), (148, 660, 661, 149), (147, 659, 660, 148), (146, 658, 659, 147), (145, 657, 658, 146), (144, 656, 657, 145), (143, 655, 656, 144), (142, 654, 655, 143), (141, 653, 654, 142), (140, 652, 653, 141), (139, 651, 652, 140), (138, 650, 651, 139), (137, 649, 650, 138), (136, 648, 649, 137), (135, 647, 648, 136), (134, 646, 647, 135), (133, 645, 646, 134), (132, 644, 645, 133), (131, 643, 644, 132), (130, 642, 643, 131), (129, 641, 642, 130), (128, 640, 641, 129), (159, 671, 640, 128), (286, 703, 672, 287), (285, 702, 703, 286), (284, 701, 702, 285), (283, 700, 701, 284), (282, 699, 700, 283), (281, 698, 699, 282), (280, 697, 698, 281), (279, 696, 697, 280), (278, 695, 696, 279), (277, 694, 695, 278), (276, 693, 694, 277), (275, 692, 693, 276), (274, 691, 692, 275), (273, 690, 691, 274), (272, 689, 690, 273), (271, 688, 689, 272), (270, 687, 688, 271), (269, 686, 687, 270), (268, 685, 686, 269), (267, 684, 685, 268), (266, 683, 684, 267), (265, 682, 683, 266), (264, 681, 682, 265), (263, 680, 681, 264), (262, 679, 680, 263), (261, 678, 679, 262), (260, 677, 678, 261), (259, 676, 677, 260), (258, 675, 676, 259), (257, 674, 675, 258), (256, 673, 674, 257), (287, 672, 673, 256), (0, 735, 704, 2), (2, 704, 705, 4), (4, 705, 706, 6), (6, 706, 707, 8), (8, 707, 708, 10), (10, 708, 709, 12), (12, 709, 710, 14), (14, 710, 711, 16), (16, 711, 712, 18), (18, 712, 713, 20), (20, 713, 714, 22), (22, 714, 715, 24), (24, 715, 716, 26), (26, 716, 717, 28), (28, 717, 718, 30), (30, 718, 719, 32), (32, 719, 720, 34), (34, 720, 721, 36), (36, 721, 722, 38), (38, 722, 723, 40), (40, 723, 724, 42), (42, 724, 725, 44), (44, 725, 726, 46), (46, 726, 727, 48), (48, 727, 728, 50), (50, 728, 729, 52), (52, 729, 730, 54), (54, 730, 731, 56), (56, 731, 732, 58), (58, 732, 733, 60), (60, 733, 734, 62), (62, 734, 735, 0)])
me_cylinder_002.polygons.foreach_set('use_smooth', [True] * 704)
_uv = me_cylinder_002.uv_layers.new(name='UVMap')
_uv.uv.foreach_set('vector', [1.0, 0.9844, 1.0, 1.0, 0.9688, 1.0, 0.9688, 0.9844, 0.9688, 0.9844, 0.9688, 1.0, 0.9375, 1.0, 0.9375, 0.9844, 0.9375, 0.9844, 0.9375, 1.0, 0.9062, 1.0, 0.9062, 0.9844, 0.9062, 0.9844, 0.9062, 1.0, 0.875, 1.0, 0.875, 0.9844, 0.875, 0.9844, 0.875, 1.0, 0.8438, 1.0, 0.8438, 0.9844, 0.8438, 0.9844, 0.8438, 1.0, 0.8125, 1.0, 0.8125, 0.9844, 0.8125, 0.9844, 0.8125, 1.0, 0.7812, 1.0, 0.7812, 0.9844, 0.7812, 0.9844, 0.7812, 1.0, 0.75, 1.0, 0.75, 0.9844, 0.75, 0.9844, 0.75, 1.0, 0.7188, 1.0, 0.7187, 0.9844, 0.7187, 0.9844, 0.7188, 1.0, 0.6875, 1.0, 0.6875, 0.9844, 0.6875, 0.9844, 0.6875, 1.0, 0.6562, 1.0, 0.6562, 0.9844, 0.6562, 0.9844, 0.6562, 1.0, 0.625, 1.0, 0.625, 0.9844, 0.625, 0.9844, 0.625, 1.0, 0.5938, 1.0, 0.5938, 0.9844, 0.5938, 0.9844, 0.5938, 1.0, 0.5625, 1.0, 0.5625, 0.9844, 0.5625, 0.9844, 0.5625, 1.0, 0.5312, 1.0, 0.5312, 0.9844, 0.5312, 0.9844, 0.5312, 1.0, 0.5, 1.0, 0.5, 0.9844, 0.5, 0.9844, 0.5, 1.0, 0.4688, 1.0, 0.4688, 0.9844, 0.4688, 0.9844, 0.4688, 1.0, 0.4375, 1.0, 0.4375, 0.9844, 0.4375, 0.9844, 0.4375, 1.0, 0.4062, 1.0, 0.4062, 0.9844, 0.4062, 0.9844, 0.4062, 1.0, 0.375, 1.0, 0.375, 0.9844, 0.375, 0.9844, 0.375, 1.0, 0.3438, 1.0, 0.3438, 0.9844, 0.3438, 0.9844, 0.3438, 1.0, 0.3125, 1.0, 0.3125, 0.9844, 0.3125, 0.9844, 0.3125, 1.0, 0.2812, 1.0, 0.2812, 0.9844, 0.2812, 0.9844, 0.2812, 1.0, 0.25, 1.0, 0.25, 0.9844, 0.25, 0.9844, 0.25, 1.0, 0.2188, 1.0, 0.2188, 0.9844, 0.2188, 0.9844, 0.2188, 1.0, 0.1875, 1.0, 0.1875, 0.9844, 0.1875, 0.9844, 0.1875, 1.0, 0.1562, 1.0, 0.1562, 0.9844, 0.1562, 0.9844, 0.1562, 1.0, 0.125, 1.0, 0.125, 0.9844, 0.125, 0.9844, 0.125, 1.0, 0.09375, 1.0, 0.09375, 0.9844, 0.09375, 0.9844, 0.09375, 1.0, 0.0625, 1.0, 0.0625, 0.9844, 0.0625, 0.9844, 0.0625, 1.0, 0.03125, 1.0, 0.03125, 0.9844, 0.03125, 0.9844, 0.03125, 1.0, 0.0, 1.0, 0.0, 0.9844, 0.03125, 0.72, 0.03125, 0.75, 0.0, 0.75, 0.0, 0.72, 0.0625, 0.72, 0.0625, 0.75, 0.03125, 0.75, 0.03125, 0.72, 0.09375, 0.72, 0.09375, 0.75, 0.0625, 0.75, 0.0625, 0.72, 0.125, 0.72, 0.125, 0.75, 0.09375, 0.75, 0.09375, 0.72, 0.1562, 0.72, 0.1562, 0.75, 0.125, 0.75, 0.125, 0.72, 0.1875, 0.72, 0.1875, 0.75, 0.1562, 0.75, 0.1562, 0.72, 0.2188, 0.72, 0.2188, 0.75, 0.1875, 0.75, 0.1875, 0.72, 0.25, 0.72, 0.25, 0.75, 0.2188, 0.75, 0.2188, 0.72, 0.2813, 0.72, 0.2813, 0.75, 0.25, 0.75, 0.25, 0.72, 0.3125, 0.72, 0.3125, 0.75, 0.2813, 0.75, 0.2813, 0.72, 0.3438, 0.72, 0.3438, 0.75, 0.3125, 0.75, 0.3125, 0.72, 0.375, 0.72, 0.375, 0.75, 0.3438, 0.75, 0.3438, 0.72, 0.4063, 0.72, 0.4063, 0.75, 0.375, 0.75, 0.375, 0.72, 0.4375, 0.72, 0.4375, 0.75, 0.4063, 0.75, 0.4063, 0.72, 0.4688, 0.72, 0.4687, 0.75, 0.4375, 0.75, 0.4375, 0.72, 0.5, 0.72, 0.5, 0.75, 0.4687, 0.75, 0.4688, 0.72, 0.5312, 0.72, 0.5312, 0.75, 0.5, 0.75, 0.5, 0.72, 0.5625, 0.72, 0.5625, 0.75, 0.5312, 0.75, 0.5312, 0.72, 0.5938, 0.72, 0.5938, 0.75, 0.5625, 0.75, 0.5625, 0.72, 0.625, 0.72, 0.625, 0.75, 0.5938, 0.75, 0.5938, 0.72, 0.6562, 0.72, 0.6562, 0.75, 0.625, 0.75, 0.625, 0.72, 0.6875, 0.72, 0.6875, 0.75, 0.6562, 0.75, 0.6562, 0.72, 0.7188, 0.72, 0.7188, 0.75, 0.6875, 0.75, 0.6875, 0.72, 0.75, 0.72, 0.75, 0.75, 0.7188, 0.75, 0.7188, 0.72, 0.7813, 0.72, 0.7813, 0.75, 0.75, 0.75, 0.75, 0.72, 0.8125, 0.72, 0.8125, 0.75, 0.7813, 0.75, 0.7813, 0.72, 0.8438, 0.72, 0.8438, 0.75, 0.8125, 0.75, 0.8125, 0.72, 0.875, 0.72, 0.875, 0.75, 0.8438, 0.75, 0.8438, 0.72, 0.9062, 0.72, 0.9062, 0.75, 0.875, 0.75, 0.875, 0.72, 0.9375, 0.72, 0.9375, 0.75, 0.9062, 0.75, 0.9062, 0.72, 0.9688, 0.72, 0.9688, 0.75, 0.9375, 0.75, 0.9375, 0.72, 1.0, 0.72, 1.0, 0.75, 0.9688, 0.75, 0.9688, 0.72, 0.03125, 0.8594, 0.03125, 0.875, 0.0, 0.875, 0.0, 0.8594, 0.0625, 0.8594, 0.0625, 0.875, 0.03125, 0.875, 0.03125, 0.8594, 0.09375, 0.8594, 0.09375, 0.875, 0.0625, 0.875, 0.0625, 0.8594, 0.125, 0.8594, 0.125, 0.875, 0.09375, 0.875, 0.09375, 0.8594, 0.1562, 0.8594, 0.1562, 0.875, 0.125, 0.875, 0.125, 0.8594, 0.1875, 0.8594, 0.1875, 0.875, 0.1562, 0.875, 0.1562, 0.8594, 0.2187, 0.8594, 0.2188, 0.875, 0.1875, 0.875, 0.1875, 0.8594, 0.25, 0.8594, 0.25, 0.875, 0.2188, 0.875, 0.2187, 0.8594, 0.2812, 0.8594, 0.2812, 0.875, 0.25, 0.875, 0.25, 0.8594, 0.3125, 0.8594, 0.3125, 0.875, 0.2812, 0.875, 0.2812, 0.8594, 0.3438, 0.8594, 0.3438, 0.875, 0.3125, 0.875, 0.3125, 0.8594, 0.375, 0.8594, 0.375, 0.875, 0.3438, 0.875, 0.3438, 0.8594, 0.4063, 0.8594, 0.4063, 0.875, 0.375, 0.875, 0.375, 0.8594, 0.4375, 0.8594, 0.4375, 0.875, 0.4063, 0.875, 0.4063, 0.8594, 0.4687, 0.8594, 0.4688, 0.875, 0.4375, 0.875, 0.4375, 0.8594, 0.5, 0.8594, 0.5, 0.875, 0.4688, 0.875, 0.4687, 0.8594, 0.5312, 0.8594, 0.5313, 0.875, 0.5, 0.875, 0.5, 0.8594, 0.5625, 0.8594, 0.5625, 0.875, 0.5313, 0.875, 0.5312, 0.8594, 0.5937, 0.8594, 0.5938, 0.875, 0.5625, 0.875, 0.5625, 0.8594, 0.625, 0.8594, 0.625, 0.875, 0.5938, 0.875, 0.5937, 0.8594, 0.6562, 0.8594, 0.6563, 0.875, 0.625, 0.875, 0.625, 0.8594, 0.6875, 0.8594, 0.6875, 0.875, 0.6563, 0.875, 0.6562, 0.8594, 0.7188, 0.8594, 0.7188, 0.875, 0.6875, 0.875, 0.6875, 0.8594, 0.75, 0.8594, 0.75, 0.875, 0.7188, 0.875, 0.7188, 0.8594, 0.7813, 0.8594, 0.7813, 0.875, 0.75, 0.875, 0.75, 0.8594, 0.8125, 0.8594, 0.8125, 0.875, 0.7813, 0.875, 0.7813, 0.8594, 0.8437, 0.8594, 0.8438, 0.875, 0.8125, 0.875, 0.8125, 0.8594, 0.875, 0.8594, 0.875, 0.875, 0.8438, 0.875, 0.8437, 0.8594, 0.9062, 0.8594, 0.9063, 0.875, 0.875, 0.875, 0.875, 0.8594, 0.9375, 0.8594, 0.9375, 0.875, 0.9063, 0.875, 0.9062, 0.8594, 0.9688, 0.8594, 0.9688, 0.875, 0.9375, 0.875, 0.9375, 0.8594, 1.0, 0.8594, 1.0, 0.875, 0.9688, 0.875, 0.9688, 0.8594, 1.0, 0.5938, 1.0, 0.625, 0.9688, 0.625, 0.9688, 0.5938, 0.9688, 0.5938, 0.9688, 0.625, 0.9375, 0.625, 0.9375, 0.5938, 0.9375, 0.5938, 0.9375, 0.625, 0.9062, 0.625, 0.9062, 0.5938, 0.9062, 0.5938, 0.9062, 0.625, 0.875, 0.625, 0.875, 0.5938, 0.875, 0.5938, 0.875, 0.625, 0.8438, 0.625, 0.8438, 0.5938, 0.8438, 0.5938, 0.8438, 0.625, 0.8125, 0.625, 0.8125, 0.5938, 0.8125, 0.5938, 0.8125, 0.625, 0.7813, 0.625, 0.7812, 0.5938, 0.7812, 0.5938, 0.7813, 0.625, 0.75, 0.625, 0.75, 0.5938, 0.75, 0.5938, 0.75, 0.625, 0.7188, 0.625, 0.7187, 0.5937, 0.7187, 0.5937, 0.7188, 0.625, 0.6875, 0.625, 0.6875, 0.5938, 0.6875, 0.5938, 0.6875, 0.625, 0.6562, 0.625, 0.6562, 0.5938, 0.6562, 0.5938, 0.6562, 0.625, 0.625, 0.625, 0.625, 0.5938, 0.625, 0.5938, 0.625, 0.625, 0.5938, 0.625, 0.5938, 0.5938, 0.5938, 0.5938, 0.5938, 0.625, 0.5625, 0.625, 0.5625, 0.5938, 0.5625, 0.5938, 0.5625, 0.625, 0.5312, 0.625, 0.5312, 0.5938, 0.5312, 0.5938, 0.5312, 0.625, 0.5, 0.625, 0.5, 0.5938, 0.5, 0.5938, 0.5, 0.625, 0.4688, 0.625, 0.4688, 0.5938, 0.4688, 0.5938, 0.4688, 0.625, 0.4375, 0.625, 0.4375, 0.5938, 0.4375, 0.5938, 0.4375, 0.625, 0.4062, 0.625, 0.4062, 0.5938, 0.4062, 0.5938, 0.4062, 0.625, 0.375, 0.625, 0.375, 0.5938, 0.375, 0.5938, 0.375, 0.625, 0.3438, 0.625, 0.3438, 0.5938, 0.3438, 0.5938, 0.3438, 0.625, 0.3125, 0.625, 0.3125, 0.5938, 0.3125, 0.5938, 0.3125, 0.625, 0.2812, 0.625, 0.2812, 0.5938, 0.2812, 0.5938, 0.2812, 0.625, 0.25, 0.625, 0.25, 0.5938, 0.25, 0.5938, 0.25, 0.625, 0.2188, 0.625, 0.2188, 0.5938, 0.2188, 0.5938, 0.2188, 0.625, 0.1875, 0.625, 0.1875, 0.5938, 0.1875, 0.5938, 0.1875, 0.625, 0.1562, 0.625, 0.1562, 0.5938, 0.1562, 0.5938, 0.1562, 0.625, 0.125, 0.625, 0.125, 0.5938, 0.125, 0.5938, 0.125, 0.625, 0.09375, 0.625, 0.09375, 0.5938, 0.09375, 0.5938, 0.09375, 0.625, 0.0625, 0.625, 0.0625, 0.5938, 0.0625, 0.5938, 0.0625, 0.625, 0.03125, 0.625, 0.03125, 0.5938, 0.03125, 0.5938, 0.03125, 0.625, 0.0, 0.625, 0.0, 0.5938, 1.0, 0.7812, 1.0, 0.8125, 0.9688, 0.8125, 0.9687, 0.7812, 0.9687, 0.7812, 0.9688, 0.8125, 0.9375, 0.8125, 0.9375, 0.7813, 0.9375, 0.7813, 0.9375, 0.8125, 0.9062, 0.8125, 0.9062, 0.7812, 0.9062, 0.7812, 0.9062, 0.8125, 0.875, 0.8125, 0.875, 0.7812, 0.875, 0.7812, 0.875, 0.8125, 0.8437, 0.8125, 0.8437, 0.7812, 0.8437, 0.7812, 0.8437, 0.8125, 0.8125, 0.8125, 0.8125, 0.7812, 0.8125, 0.7812, 0.8125, 0.8125, 0.7813, 0.8125, 0.7813, 0.7812, 0.7813, 0.7812, 0.7813, 0.8125, 0.75, 0.8125, 0.75, 0.7812, 0.75, 0.7812, 0.75, 0.8125, 0.7187, 0.8125, 0.7187, 0.7812, 0.7187, 0.7812, 0.7187, 0.8125, 0.6875, 0.8125, 0.6875, 0.7812, 0.6875, 0.7812, 0.6875, 0.8125, 0.6563, 0.8125, 0.6562, 0.7812, 0.6562, 0.7812, 0.6563, 0.8125, 0.625, 0.8125, 0.625, 0.7812, 0.625, 0.7812, 0.625, 0.8125, 0.5937, 0.8125, 0.5938, 0.7812, 0.5938, 0.7812, 0.5937, 0.8125, 0.5625, 0.8125, 0.5625, 0.7813, 0.5625, 0.7813, 0.5625, 0.8125, 0.5312, 0.8125, 0.5312, 0.7812, 0.5312, 0.7812, 0.5312, 0.8125, 0.5, 0.8125, 0.5, 0.7812, 0.5, 0.7812, 0.5, 0.8125, 0.4687, 0.8125, 0.4687, 0.7812, 0.4687, 0.7812, 0.4687, 0.8125, 0.4375, 0.8125, 0.4375, 0.7812, 0.4375, 0.7812, 0.4375, 0.8125, 0.4063, 0.8125, 0.4062, 0.7812, 0.4062, 0.7812, 0.4063, 0.8125, 0.375, 0.8125, 0.375, 0.7812, 0.375, 0.7812, 0.375, 0.8125, 0.3438, 0.8125, 0.3438, 0.7812, 0.3438, 0.7812, 0.3438, 0.8125, 0.3125, 0.8125, 0.3125, 0.7812, 0.3125, 0.7812, 0.3125, 0.8125, 0.2812, 0.8125, 0.2812, 0.7812, 0.2812, 0.7812, 0.2812, 0.8125, 0.25, 0.8125, 0.25, 0.7812, 0.25, 0.7812, 0.25, 0.8125, 0.2187, 0.8125, 0.2187, 0.7812, 0.2187, 0.7812, 0.2187, 0.8125, 0.1875, 0.8125, 0.1875, 0.7812, 0.1875, 0.7812, 0.1875, 0.8125, 0.1562, 0.8125, 0.1562, 0.7812, 0.1562, 0.7812, 0.1562, 0.8125, 0.125, 0.8125, 0.125, 0.7812, 0.125, 0.7812, 0.125, 0.8125, 0.09375, 0.8125, 0.09375, 0.7812, 0.09375, 0.7812, 0.09375, 0.8125, 0.0625, 0.8125, 0.0625, 0.7813, 0.0625, 0.7813, 0.0625, 0.8125, 0.03125, 0.8125, 0.03125, 0.7812, 0.03125, 0.7812, 0.03125, 0.8125, 0.0, 0.8125, 0.0, 0.7812, 0.03125, 0.9219, 0.03125, 0.9375, 0.0, 0.9375, 0.0, 0.9219, 0.0625, 0.9219, 0.0625, 0.9375, 0.03125, 0.9375, 0.03125, 0.9219, 0.09375, 0.9219, 0.09375, 0.9375, 0.0625, 0.9375, 0.0625, 0.9219, 0.125, 0.9219, 0.125, 0.9375, 0.09375, 0.9375, 0.09375, 0.9219, 0.1562, 0.9219, 0.1562, 0.9375, 0.125, 0.9375, 0.125, 0.9219, 0.1875, 0.9219, 0.1875, 0.9375, 0.1562, 0.9375, 0.1562, 0.9219, 0.2188, 0.9219, 0.2187, 0.9375, 0.1875, 0.9375, 0.1875, 0.9219, 0.25, 0.9219, 0.25, 0.9375, 0.2187, 0.9375, 0.2188, 0.9219, 0.2812, 0.9219, 0.2812, 0.9375, 0.25, 0.9375, 0.25, 0.9219, 0.3125, 0.9219, 0.3125, 0.9375, 0.2812, 0.9375, 0.2812, 0.9219, 0.3438, 0.9219, 0.3438, 0.9375, 0.3125, 0.9375, 0.3125, 0.9219, 0.375, 0.9219, 0.375, 0.9375, 0.3438, 0.9375, 0.3438, 0.9219, 0.4063, 0.9219, 0.4063, 0.9375, 0.375, 0.9375, 0.375, 0.9219, 0.4375, 0.9219, 0.4375, 0.9375, 0.4063, 0.9375, 0.4063, 0.9219, 0.4688, 0.9219, 0.4687, 0.9375, 0.4375, 0.9375, 0.4375, 0.9219, 0.5, 0.9219, 0.5, 0.9375, 0.4687, 0.9375, 0.4688, 0.9219, 0.5312, 0.9219, 0.5312, 0.9375, 0.5, 0.9375, 0.5, 0.9219, 0.5625, 0.9219, 0.5625, 0.9375, 0.5312, 0.9375, 0.5312, 0.9219, 0.5938, 0.9219, 0.5938, 0.9375, 0.5625, 0.9375, 0.5625, 0.9219, 0.625, 0.9219, 0.625, 0.9375, 0.5938, 0.9375, 0.5938, 0.9219, 0.6563, 0.9219, 0.6563, 0.9375, 0.625, 0.9375, 0.625, 0.9219, 0.6875, 0.9219, 0.6875, 0.9375, 0.6563, 0.9375, 0.6563, 0.9219, 0.7188, 0.9219, 0.7188, 0.9375, 0.6875, 0.9375, 0.6875, 0.9219, 0.75, 0.9219, 0.75, 0.9375, 0.7188, 0.9375, 0.7188, 0.9219, 0.7813, 0.9219, 0.7812, 0.9375, 0.75, 0.9375, 0.75, 0.9219, 0.8125, 0.9219, 0.8125, 0.9375, 0.7812, 0.9375, 0.7813, 0.9219, 0.8437, 0.9219, 0.8438, 0.9375, 0.8125, 0.9375, 0.8125, 0.9219, 0.875, 0.9219, 0.875, 0.9375, 0.8438, 0.9375, 0.8437, 0.9219, 0.9063, 0.9219, 0.9063, 0.9375, 0.875, 0.9375, 0.875, 0.9219, 0.9375, 0.9219, 0.9375, 0.9375, 0.9063, 0.9375, 0.9063, 0.9219, 0.9688, 0.9219, 0.9688, 0.9375, 0.9375, 0.9375, 0.9375, 0.9219, 1.0, 0.9219, 1.0, 0.9375, 0.9688, 0.9375, 0.9688, 0.9219, 1.0, 0.6562, 1.0, 0.6875, 0.9688, 0.6875, 0.9688, 0.6563, 0.9688, 0.6563, 0.9688, 0.6875, 0.9375, 0.6875, 0.9375, 0.6562, 0.9375, 0.6562, 0.9375, 0.6875, 0.9062, 0.6875, 0.9062, 0.6562, 0.9062, 0.6562, 0.9062, 0.6875, 0.875, 0.6875, 0.875, 0.6562, 0.875, 0.6562, 0.875, 0.6875, 0.8438, 0.6875, 0.8438, 0.6562, 0.8438, 0.6562, 0.8438, 0.6875, 0.8125, 0.6875, 0.8125, 0.6562, 0.8125, 0.6562, 0.8125, 0.6875, 0.7813, 0.6875, 0.7812, 0.6562, 0.7812, 0.6562, 0.7813, 0.6875, 0.75, 0.6875, 0.75, 0.6562, 0.75, 0.6562, 0.75, 0.6875, 0.7188, 0.6875, 0.7187, 0.6562, 0.7187, 0.6562, 0.7188, 0.6875, 0.6875, 0.6875, 0.6875, 0.6562, 0.6875, 0.6562, 0.6875, 0.6875, 0.6562, 0.6875, 0.6562, 0.6562, 0.6562, 0.6562, 0.6562, 0.6875, 0.625, 0.6875, 0.625, 0.6562, 0.625, 0.6562, 0.625, 0.6875, 0.5938, 0.6875, 0.5937, 0.6562, 0.5937, 0.6562, 0.5938, 0.6875, 0.5625, 0.6875, 0.5625, 0.6563, 0.5625, 0.6563, 0.5625, 0.6875, 0.5312, 0.6875, 0.5312, 0.6562, 0.5312, 0.6562, 0.5312, 0.6875, 0.5, 0.6875, 0.5, 0.6562, 0.5, 0.6562, 0.5, 0.6875, 0.4688, 0.6875, 0.4688, 0.6563, 0.4688, 0.6563, 0.4688, 0.6875, 0.4375, 0.6875, 0.4375, 0.6562, 0.4375, 0.6562, 0.4375, 0.6875, 0.4062, 0.6875, 0.4062, 0.6562, 0.4062, 0.6562, 0.4062, 0.6875, 0.375, 0.6875, 0.375, 0.6562, 0.375, 0.6562, 0.375, 0.6875, 0.3438, 0.6875, 0.3438, 0.6562, 0.3438, 0.6562, 0.3438, 0.6875, 0.3125, 0.6875, 0.3125, 0.6562, 0.3125, 0.6562, 0.3125, 0.6875, 0.2813, 0.6875, 0.2812, 0.6562, 0.2812, 0.6562, 0.2813, 0.6875, 0.25, 0.6875, 0.25, 0.6562, 0.25, 0.6562, 0.25, 0.6875, 0.2188, 0.6875, 0.2188, 0.6563, 0.2188, 0.6563, 0.2188, 0.6875, 0.1875, 0.6875, 0.1875, 0.6563, 0.1875, 0.6563, 0.1875, 0.6875, 0.1562, 0.6875, 0.1562, 0.6562, 0.1562, 0.6562, 0.1562, 0.6875, 0.125, 0.6875, 0.125, 0.6563, 0.125, 0.6563, 0.125, 0.6875, 0.09375, 0.6875, 0.09375, 0.6562, 0.09375, 0.6562, 0.09375, 0.6875, 0.0625, 0.6875, 0.0625, 0.6563, 0.0625, 0.6563, 0.0625, 0.6875, 0.03125, 0.6875, 0.03125, 0.6562, 0.03125, 0.6562, 0.03125, 0.6875, 0.0, 0.6875, 0.0, 0.6562, 0.03125, 0.5312, 0.03125, 0.5625, 0.0, 0.5625, 0.0, 0.5312, 0.0625, 0.5313, 0.0625, 0.5625, 0.03125, 0.5625, 0.03125, 0.5312, 0.09375, 0.5312, 0.09375, 0.5625, 0.0625, 0.5625, 0.0625, 0.5313, 0.125, 0.5313, 0.125, 0.5625, 0.09375, 0.5625, 0.09375, 0.5312, 0.1562, 0.5312, 0.1562, 0.5625, 0.125, 0.5625, 0.125, 0.5313, 0.1875, 0.5312, 0.1875, 0.5625, 0.1562, 0.5625, 0.1562, 0.5312, 0.2187, 0.5312, 0.2187, 0.5625, 0.1875, 0.5625, 0.1875, 0.5312, 0.25, 0.5312, 0.25, 0.5625, 0.2187, 0.5625, 0.2187, 0.5312, 0.2812, 0.5312, 0.2812, 0.5625, 0.25, 0.5625, 0.25, 0.5312, 0.3125, 0.5312, 0.3125, 0.5625, 0.2812, 0.5625, 0.2812, 0.5312, 0.3438, 0.5312, 0.3438, 0.5625, 0.3125, 0.5625, 0.3125, 0.5312, 0.375, 0.5312, 0.375, 0.5625, 0.3438, 0.5625, 0.3438, 0.5312, 0.4062, 0.5312, 0.4062, 0.5625, 0.375, 0.5625, 0.375, 0.5312, 0.4375, 0.5312, 0.4375, 0.5625, 0.4062, 0.5625, 0.4062, 0.5312, 0.4687, 0.5312, 0.4688, 0.5625, 0.4375, 0.5625, 0.4375, 0.5312, 0.5, 0.5312, 0.5, 0.5625, 0.4688, 0.5625, 0.4687, 0.5312, 0.5312, 0.5312, 0.5312, 0.5625, 0.5, 0.5625, 0.5, 0.5312, 0.5625, 0.5313, 0.5625, 0.5625, 0.5312, 0.5625, 0.5312, 0.5312, 0.5938, 0.5312, 0.5938, 0.5625, 0.5625, 0.5625, 0.5625, 0.5313, 0.625, 0.5312, 0.625, 0.5625, 0.5938, 0.5625, 0.5938, 0.5312, 0.6562, 0.5312, 0.6562, 0.5625, 0.625, 0.5625, 0.625, 0.5312, 0.6875, 0.5312, 0.6875, 0.5625, 0.6562, 0.5625, 0.6562, 0.5312, 0.7188, 0.5312, 0.7187, 0.5625, 0.6875, 0.5625, 0.6875, 0.5312, 0.75, 0.5312, 0.75, 0.5625, 0.7187, 0.5625, 0.7188, 0.5312, 0.7813, 0.5313, 0.7812, 0.5625, 0.75, 0.5625, 0.75, 0.5312, 0.8125, 0.5312, 0.8125, 0.5625, 0.7812, 0.5625, 0.7813, 0.5313, 0.8438, 0.5312, 0.8438, 0.5625, 0.8125, 0.5625, 0.8125, 0.5312, 0.875, 0.5312, 0.875, 0.5625, 0.8438, 0.5625, 0.8438, 0.5312, 0.9062, 0.5312, 0.9062, 0.5625, 0.875, 0.5625, 0.875, 0.5312, 0.9375, 0.5312, 0.9375, 0.5625, 0.9062, 0.5625, 0.9062, 0.5312, 0.9688, 0.5312, 0.9688, 0.5625, 0.9375, 0.5625, 0.9375, 0.5312, 1.0, 0.5312, 1.0, 0.5625, 0.9688, 0.5625, 0.9688, 0.5312, 1.0, 0.8281, 1.0, 0.8438, 0.9688, 0.8437, 0.9688, 0.8281, 0.9688, 0.8281, 0.9688, 0.8437, 0.9375, 0.8438, 0.9375, 0.8281, 0.9375, 0.8281, 0.9375, 0.8438, 0.9062, 0.8437, 0.9062, 0.8281, 0.9062, 0.8281, 0.9062, 0.8437, 0.875, 0.8437, 0.875, 0.8281, 0.875, 0.8281, 0.875, 0.8437, 0.8437, 0.8437, 0.8437, 0.8281, 0.8437, 0.8281, 0.8437, 0.8437, 0.8125, 0.8437, 0.8125, 0.8281, 0.8125, 0.8281, 0.8125, 0.8437, 0.7812, 0.8437, 0.7813, 0.8281, 0.7813, 0.8281, 0.7812, 0.8437, 0.75, 0.8438, 0.75, 0.8281, 0.75, 0.8281, 0.75, 0.8438, 0.7187, 0.8437, 0.7187, 0.8281, 0.7187, 0.8281, 0.7187, 0.8437, 0.6875, 0.8438, 0.6875, 0.8281, 0.6875, 0.8281, 0.6875, 0.8438, 0.6562, 0.8438, 0.6562, 0.8281, 0.6562, 0.8281, 0.6562, 0.8438, 0.625, 0.8437, 0.625, 0.8281, 0.625, 0.8281, 0.625, 0.8437, 0.5937, 0.8437, 0.5937, 0.8281, 0.5937, 0.8281, 0.5937, 0.8437, 0.5625, 0.8438, 0.5625, 0.8281, 0.5625, 0.8281, 0.5625, 0.8438, 0.5312, 0.8437, 0.5312, 0.8281, 0.5312, 0.8281, 0.5312, 0.8437, 0.5, 0.8438, 0.5, 0.8281, 0.5, 0.8281, 0.5, 0.8438, 0.4687, 0.8437, 0.4687, 0.8281, 0.4687, 0.8281, 0.4687, 0.8437, 0.4375, 0.8438, 0.4375, 0.8281, 0.4375, 0.8281, 0.4375, 0.8438, 0.4063, 0.8438, 0.4063, 0.8281, 0.4063, 0.8281, 0.4063, 0.8438, 0.375, 0.8438, 0.375, 0.8281, 0.375, 0.8281, 0.375, 0.8438, 0.3438, 0.8438, 0.3438, 0.8281, 0.3438, 0.8281, 0.3438, 0.8438, 0.3125, 0.8437, 0.3125, 0.8281, 0.3125, 0.8281, 0.3125, 0.8437, 0.2812, 0.8437, 0.2813, 0.8281, 0.2813, 0.8281, 0.2812, 0.8437, 0.25, 0.8438, 0.25, 0.8281, 0.25, 0.8281, 0.25, 0.8438, 0.2187, 0.8437, 0.2188, 0.8281, 0.2188, 0.8281, 0.2187, 0.8437, 0.1875, 0.8437, 0.1875, 0.8281, 0.1875, 0.8281, 0.1875, 0.8437, 0.1562, 0.8438, 0.1562, 0.8281, 0.1562, 0.8281, 0.1562, 0.8438, 0.125, 0.8437, 0.125, 0.8281, 0.125, 0.8281, 0.125, 0.8437, 0.09375, 0.8438, 0.09375, 0.8281, 0.09375, 0.8281, 0.09375, 0.8438, 0.0625, 0.8438, 0.0625, 0.8281, 0.0625, 0.8281, 0.0625, 0.8438, 0.03125, 0.8438, 0.03125, 0.8281, 0.03125, 0.8281, 0.03125, 0.8438, 0.0, 0.8438, 0.0, 0.8281, 1.0, 0.8438, 1.0, 0.8594, 0.9688, 0.8594, 0.9688, 0.8437, 0.9688, 0.8437, 0.9688, 0.8594, 0.9375, 0.8594, 0.9375, 0.8438, 0.9375, 0.8438, 0.9375, 0.8594, 0.9062, 0.8594, 0.9062, 0.8437, 0.9062, 0.8437, 0.9062, 0.8594, 0.875, 0.8594, 0.875, 0.8437, 0.875, 0.8437, 0.875, 0.8594, 0.8437, 0.8594, 0.8437, 0.8437, 0.8437, 0.8437, 0.8437, 0.8594, 0.8125, 0.8594, 0.8125, 0.8437, 0.8125, 0.8437, 0.8125, 0.8594, 0.7813, 0.8594, 0.7812, 0.8437, 0.7812, 0.8437, 0.7813, 0.8594, 0.75, 0.8594, 0.75, 0.8438, 0.75, 0.8438, 0.75, 0.8594, 0.7188, 0.8594, 0.7187, 0.8437, 0.7187, 0.8437, 0.7188, 0.8594, 0.6875, 0.8594, 0.6875, 0.8438, 0.6875, 0.8438, 0.6875, 0.8594, 0.6562, 0.8594, 0.6562, 0.8438, 0.6562, 0.8438, 0.6562, 0.8594, 0.625, 0.8594, 0.625, 0.8437, 0.625, 0.8437, 0.625, 0.8594, 0.5937, 0.8594, 0.5937, 0.8437, 0.5937, 0.8437, 0.5937, 0.8594, 0.5625, 0.8594, 0.5625, 0.8438, 0.5625, 0.8438, 0.5625, 0.8594, 0.5312, 0.8594, 0.5312, 0.8437, 0.5312, 0.8437, 0.5312, 0.8594, 0.5, 0.8594, 0.5, 0.8438, 0.5, 0.8438, 0.5, 0.8594, 0.4687, 0.8594, 0.4687, 0.8437, 0.4687, 0.8437, 0.4687, 0.8594, 0.4375, 0.8594, 0.4375, 0.8438, 0.4375, 0.8438, 0.4375, 0.8594, 0.4063, 0.8594, 0.4063, 0.8438, 0.4063, 0.8438, 0.4063, 0.8594, 0.375, 0.8594, 0.375, 0.8438, 0.375, 0.8438, 0.375, 0.8594, 0.3438, 0.8594, 0.3438, 0.8438, 0.3438, 0.8438, 0.3438, 0.8594, 0.3125, 0.8594, 0.3125, 0.8437, 0.3125, 0.8437, 0.3125, 0.8594, 0.2812, 0.8594, 0.2812, 0.8437, 0.2812, 0.8437, 0.2812, 0.8594, 0.25, 0.8594, 0.25, 0.8438, 0.25, 0.8438, 0.25, 0.8594, 0.2187, 0.8594, 0.2187, 0.8437, 0.2187, 0.8437, 0.2187, 0.8594, 0.1875, 0.8594, 0.1875, 0.8437, 0.1875, 0.8437, 0.1875, 0.8594, 0.1562, 0.8594, 0.1562, 0.8438, 0.1562, 0.8438, 0.1562, 0.8594, 0.125, 0.8594, 0.125, 0.8437, 0.125, 0.8437, 0.125, 0.8594, 0.09375, 0.8594, 0.09375, 0.8438, 0.09375, 0.8438, 0.09375, 0.8594, 0.0625, 0.8594, 0.0625, 0.8438, 0.0625, 0.8438, 0.0625, 0.8594, 0.03125, 0.8594, 0.03125, 0.8438, 0.03125, 0.8438, 0.03125, 0.8594, 0.0, 0.8594, 0.0, 0.8438, 0.03125, 0.8125, 0.03125, 0.8281, 0.0, 0.8281, 0.0, 0.8125, 0.0625, 0.8125, 0.0625, 0.8281, 0.03125, 0.8281, 0.03125, 0.8125, 0.09375, 0.8125, 0.09375, 0.8281, 0.0625, 0.8281, 0.0625, 0.8125, 0.125, 0.8125, 0.125, 0.8281, 0.09375, 0.8281, 0.09375, 0.8125, 0.1562, 0.8125, 0.1562, 0.8281, 0.125, 0.8281, 0.125, 0.8125, 0.1875, 0.8125, 0.1875, 0.8281, 0.1562, 0.8281, 0.1562, 0.8125, 0.2187, 0.8125, 0.2188, 0.8281, 0.1875, 0.8281, 0.1875, 0.8125, 0.25, 0.8125, 0.25, 0.8281, 0.2188, 0.8281, 0.2187, 0.8125, 0.2812, 0.8125, 0.2813, 0.8281, 0.25, 0.8281, 0.25, 0.8125, 0.3125, 0.8125, 0.3125, 0.8281, 0.2813, 0.8281, 0.2812, 0.8125, 0.3438, 0.8125, 0.3438, 0.8281, 0.3125, 0.8281, 0.3125, 0.8125, 0.375, 0.8125, 0.375, 0.8281, 0.3438, 0.8281, 0.3438, 0.8125, 0.4063, 0.8125, 0.4063, 0.8281, 0.375, 0.8281, 0.375, 0.8125, 0.4375, 0.8125, 0.4375, 0.8281, 0.4063, 0.8281, 0.4063, 0.8125, 0.4687, 0.8125, 0.4687, 0.8281, 0.4375, 0.8281, 0.4375, 0.8125, 0.5, 0.8125, 0.5, 0.8281, 0.4687, 0.8281, 0.4687, 0.8125, 0.5312, 0.8125, 0.5312, 0.8281, 0.5, 0.8281, 0.5, 0.8125, 0.5625, 0.8125, 0.5625, 0.8281, 0.5312, 0.8281, 0.5312, 0.8125, 0.5937, 0.8125, 0.5937, 0.8281, 0.5625, 0.8281, 0.5625, 0.8125, 0.625, 0.8125, 0.625, 0.8281, 0.5937, 0.8281, 0.5937, 0.8125, 0.6563, 0.8125, 0.6562, 0.8281, 0.625, 0.8281, 0.625, 0.8125, 0.6875, 0.8125, 0.6875, 0.8281, 0.6562, 0.8281, 0.6563, 0.8125, 0.7187, 0.8125, 0.7187, 0.8281, 0.6875, 0.8281, 0.6875, 0.8125, 0.75, 0.8125, 0.75, 0.8281, 0.7187, 0.8281, 0.7187, 0.8125, 0.7813, 0.8125, 0.7813, 0.8281, 0.75, 0.8281, 0.75, 0.8125, 0.8125, 0.8125, 0.8125, 0.8281, 0.7813, 0.8281, 0.7813, 0.8125, 0.8437, 0.8125, 0.8437, 0.8281, 0.8125, 0.8281, 0.8125, 0.8125, 0.875, 0.8125, 0.875, 0.8281, 0.8437, 0.8281, 0.8437, 0.8125, 0.9062, 0.8125, 0.9062, 0.8281, 0.875, 0.8281, 0.875, 0.8125, 0.9375, 0.8125, 0.9375, 0.8281, 0.9062, 0.8281, 0.9062, 0.8125, 0.9688, 0.8125, 0.9688, 0.8281, 0.9375, 0.8281, 0.9375, 0.8125, 1.0, 0.8125, 1.0, 0.8281, 0.9688, 0.8281, 0.9688, 0.8125, 1.0, 0.8906, 1.0, 0.9062, 0.9688, 0.9063, 0.9688, 0.8906, 0.9688, 0.8906, 0.9688, 0.9063, 0.9375, 0.9063, 0.9375, 0.8906, 0.9375, 0.8906, 0.9375, 0.9063, 0.9063, 0.9063, 0.9063, 0.8906, 0.9063, 0.8906, 0.9063, 0.9063, 0.875, 0.9062, 0.875, 0.8906, 0.875, 0.8906, 0.875, 0.9062, 0.8438, 0.9062, 0.8438, 0.8906, 0.8438, 0.8906, 0.8438, 0.9062, 0.8125, 0.9062, 0.8125, 0.8906, 0.8125, 0.8906, 0.8125, 0.9062, 0.7813, 0.9063, 0.7813, 0.8906, 0.7813, 0.8906, 0.7813, 0.9063, 0.75, 0.9062, 0.75, 0.8906, 0.75, 0.8906, 0.75, 0.9062, 0.7188, 0.9063, 0.7188, 0.8906, 0.7188, 0.8906, 0.7188, 0.9063, 0.6875, 0.9063, 0.6875, 0.8906, 0.6875, 0.8906, 0.6875, 0.9063, 0.6563, 0.9063, 0.6563, 0.8906, 0.6563, 0.8906, 0.6563, 0.9063, 0.625, 0.9062, 0.625, 0.8906, 0.625, 0.8906, 0.625, 0.9062, 0.5938, 0.9062, 0.5938, 0.8906, 0.5938, 0.8906, 0.5938, 0.9062, 0.5625, 0.9062, 0.5625, 0.8906, 0.5625, 0.8906, 0.5625, 0.9062, 0.5312, 0.9062, 0.5312, 0.8906, 0.5312, 0.8906, 0.5312, 0.9062, 0.5, 0.9062, 0.5, 0.8906, 0.5, 0.8906, 0.5, 0.9062, 0.4688, 0.9062, 0.4688, 0.8906, 0.4688, 0.8906, 0.4688, 0.9062, 0.4375, 0.9062, 0.4375, 0.8906, 0.4375, 0.8906, 0.4375, 0.9062, 0.4063, 0.9063, 0.4063, 0.8906, 0.4063, 0.8906, 0.4063, 0.9063, 0.375, 0.9062, 0.375, 0.8906, 0.375, 0.8906, 0.375, 0.9062, 0.3438, 0.9062, 0.3437, 0.8906, 0.3437, 0.8906, 0.3438, 0.9062, 0.3125, 0.9062, 0.3125, 0.8906, 0.3125, 0.8906, 0.3125, 0.9062, 0.2812, 0.9062, 0.2813, 0.8906, 0.2813, 0.8906, 0.2812, 0.9062, 0.25, 0.9062, 0.25, 0.8906, 0.25, 0.8906, 0.25, 0.9062, 0.2188, 0.9062, 0.2188, 0.8906, 0.2188, 0.8906, 0.2188, 0.9062, 0.1875, 0.9062, 0.1875, 0.8906, 0.1875, 0.8906, 0.1875, 0.9062, 0.1562, 0.9062, 0.1562, 0.8906, 0.1562, 0.8906, 0.1562, 0.9062, 0.125, 0.9062, 0.125, 0.8906, 0.125, 0.8906, 0.125, 0.9062, 0.09375, 0.9062, 0.09375, 0.8906, 0.09375, 0.8906, 0.09375, 0.9062, 0.0625, 0.9062, 0.0625, 0.8906, 0.0625, 0.8906, 0.0625, 0.9062, 0.03125, 0.9063, 0.03125, 0.8906, 0.03125, 0.8906, 0.03125, 0.9063, 0.0, 0.9062, 0.0, 0.8906, 0.03125, 0.875, 0.03125, 0.8906, 0.0, 0.8906, 0.0, 0.875, 0.0625, 0.875, 0.0625, 0.8906, 0.03125, 0.8906, 0.03125, 0.875, 0.09375, 0.875, 0.09375, 0.8906, 0.0625, 0.8906, 0.0625, 0.875, 0.125, 0.875, 0.125, 0.8906, 0.09375, 0.8906, 0.09375, 0.875, 0.1562, 0.875, 0.1562, 0.8906, 0.125, 0.8906, 0.125, 0.875, 0.1875, 0.875, 0.1875, 0.8906, 0.1562, 0.8906, 0.1562, 0.875, 0.2188, 0.875, 0.2188, 0.8906, 0.1875, 0.8906, 0.1875, 0.875, 0.25, 0.875, 0.25, 0.8906, 0.2188, 0.8906, 0.2188, 0.875, 0.2812, 0.875, 0.2813, 0.8906, 0.25, 0.8906, 0.25, 0.875, 0.3125, 0.875, 0.3125, 0.8906, 0.2813, 0.8906, 0.2812, 0.875, 0.3438, 0.875, 0.3437, 0.8906, 0.3125, 0.8906, 0.3125, 0.875, 0.375, 0.875, 0.375, 0.8906, 0.3437, 0.8906, 0.3438, 0.875, 0.4063, 0.875, 0.4063, 0.8906, 0.375, 0.8906, 0.375, 0.875, 0.4375, 0.875, 0.4375, 0.8906, 0.4063, 0.8906, 0.4063, 0.875, 0.4688, 0.875, 0.4688, 0.8906, 0.4375, 0.8906, 0.4375, 0.875, 0.5, 0.875, 0.5, 0.8906, 0.4688, 0.8906, 0.4688, 0.875, 0.5313, 0.875, 0.5312, 0.8906, 0.5, 0.8906, 0.5, 0.875, 0.5625, 0.875, 0.5625, 0.8906, 0.5312, 0.8906, 0.5313, 0.875, 0.5938, 0.875, 0.5938, 0.8906, 0.5625, 0.8906, 0.5625, 0.875, 0.625, 0.875, 0.625, 0.8906, 0.5938, 0.8906, 0.5938, 0.875, 0.6563, 0.875, 0.6563, 0.8906, 0.625, 0.8906, 0.625, 0.875, 0.6875, 0.875, 0.6875, 0.8906, 0.6563, 0.8906, 0.6563, 0.875, 0.7188, 0.875, 0.7188, 0.8906, 0.6875, 0.8906, 0.6875, 0.875, 0.75, 0.875, 0.75, 0.8906, 0.7188, 0.8906, 0.7188, 0.875, 0.7813, 0.875, 0.7813, 0.8906, 0.75, 0.8906, 0.75, 0.875, 0.8125, 0.875, 0.8125, 0.8906, 0.7813, 0.8906, 0.7813, 0.875, 0.8438, 0.875, 0.8438, 0.8906, 0.8125, 0.8906, 0.8125, 0.875, 0.875, 0.875, 0.875, 0.8906, 0.8438, 0.8906, 0.8438, 0.875, 0.9063, 0.875, 0.9063, 0.8906, 0.875, 0.8906, 0.875, 0.875, 0.9375, 0.875, 0.9375, 0.8906, 0.9063, 0.8906, 0.9063, 0.875, 0.9688, 0.875, 0.9688, 0.8906, 0.9375, 0.8906, 0.9375, 0.875, 1.0, 0.875, 1.0, 0.8906, 0.9688, 0.8906, 0.9688, 0.875, 1.0, 0.9062, 1.0, 0.9219, 0.9688, 0.9219, 0.9688, 0.9063, 0.9688, 0.9063, 0.9688, 0.9219, 0.9375, 0.9219, 0.9375, 0.9063, 0.9375, 0.9063, 0.9375, 0.9219, 0.9063, 0.9219, 0.9063, 0.9063, 0.9063, 0.9063, 0.9063, 0.9219, 0.875, 0.9219, 0.875, 0.9062, 0.875, 0.9062, 0.875, 0.9219, 0.8437, 0.9219, 0.8438, 0.9062, 0.8438, 0.9062, 0.8437, 0.9219, 0.8125, 0.9219, 0.8125, 0.9062, 0.8125, 0.9062, 0.8125, 0.9219, 0.7813, 0.9219, 0.7813, 0.9063, 0.7813, 0.9063, 0.7813, 0.9219, 0.75, 0.9219, 0.75, 0.9062, 0.75, 0.9062, 0.75, 0.9219, 0.7188, 0.9219, 0.7188, 0.9063, 0.7188, 0.9063, 0.7188, 0.9219, 0.6875, 0.9219, 0.6875, 0.9063, 0.6875, 0.9063, 0.6875, 0.9219, 0.6563, 0.9219, 0.6563, 0.9063, 0.6563, 0.9063, 0.6563, 0.9219, 0.625, 0.9219, 0.625, 0.9062, 0.625, 0.9062, 0.625, 0.9219, 0.5938, 0.9219, 0.5938, 0.9062, 0.5938, 0.9062, 0.5938, 0.9219, 0.5625, 0.9219, 0.5625, 0.9062, 0.5625, 0.9062, 0.5625, 0.9219, 0.5312, 0.9219, 0.5312, 0.9062, 0.5312, 0.9062, 0.5312, 0.9219, 0.5, 0.9219, 0.5, 0.9062, 0.5, 0.9062, 0.5, 0.9219, 0.4688, 0.9219, 0.4688, 0.9062, 0.4688, 0.9062, 0.4688, 0.9219, 0.4375, 0.9219, 0.4375, 0.9062, 0.4375, 0.9062, 0.4375, 0.9219, 0.4063, 0.9219, 0.4063, 0.9063, 0.4063, 0.9063, 0.4063, 0.9219, 0.375, 0.9219, 0.375, 0.9062, 0.375, 0.9062, 0.375, 0.9219, 0.3438, 0.9219, 0.3438, 0.9062, 0.3438, 0.9062, 0.3438, 0.9219, 0.3125, 0.9219, 0.3125, 0.9062, 0.3125, 0.9062, 0.3125, 0.9219, 0.2812, 0.9219, 0.2812, 0.9062, 0.2812, 0.9062, 0.2812, 0.9219, 0.25, 0.9219, 0.25, 0.9062, 0.25, 0.9062, 0.25, 0.9219, 0.2188, 0.9219, 0.2188, 0.9062, 0.2188, 0.9062, 0.2188, 0.9219, 0.1875, 0.9219, 0.1875, 0.9062, 0.1875, 0.9062, 0.1875, 0.9219, 0.1562, 0.9219, 0.1562, 0.9062, 0.1562, 0.9062, 0.1562, 0.9219, 0.125, 0.9219, 0.125, 0.9062, 0.125, 0.9062, 0.125, 0.9219, 0.09375, 0.9219, 0.09375, 0.9062, 0.09375, 0.9062, 0.09375, 0.9219, 0.0625, 0.9219, 0.0625, 0.9062, 0.0625, 0.9062, 0.0625, 0.9219, 0.03125, 0.9219, 0.03125, 0.9063, 0.03125, 0.9063, 0.03125, 0.9219, 0.0, 0.9219, 0.0, 0.9062, 0.03125, 0.9531, 0.03125, 0.9687, 0.0, 0.9688, 0.0, 0.9531, 0.0625, 0.9531, 0.0625, 0.9687, 0.03125, 0.9687, 0.03125, 0.9531, 0.09375, 0.9531, 0.09375, 0.9688, 0.0625, 0.9687, 0.0625, 0.9531, 0.125, 0.9531, 0.125, 0.9688, 0.09375, 0.9688, 0.09375, 0.9531, 0.1562, 0.9531, 0.1562, 0.9687, 0.125, 0.9688, 0.125, 0.9531, 0.1875, 0.9531, 0.1875, 0.9687, 0.1562, 0.9687, 0.1562, 0.9531, 0.2188, 0.9531, 0.2188, 0.9688, 0.1875, 0.9687, 0.1875, 0.9531, 0.25, 0.9531, 0.25, 0.9687, 0.2188, 0.9688, 0.2188, 0.9531, 0.2812, 0.9531, 0.2812, 0.9687, 0.25, 0.9687, 0.25, 0.9531, 0.3125, 0.9531, 0.3125, 0.9687, 0.2812, 0.9687, 0.2812, 0.9531, 0.3438, 0.9531, 0.3438, 0.9688, 0.3125, 0.9687, 0.3125, 0.9531, 0.375, 0.9531, 0.375, 0.9688, 0.3438, 0.9688, 0.3438, 0.9531, 0.4063, 0.9531, 0.4063, 0.9688, 0.375, 0.9688, 0.375, 0.9531, 0.4375, 0.9531, 0.4375, 0.9687, 0.4063, 0.9688, 0.4063, 0.9531, 0.4687, 0.9531, 0.4688, 0.9688, 0.4375, 0.9687, 0.4375, 0.9531, 0.5, 0.9531, 0.5, 0.9687, 0.4688, 0.9688, 0.4687, 0.9531, 0.5313, 0.9531, 0.5312, 0.9688, 0.5, 0.9687, 0.5, 0.9531, 0.5625, 0.9531, 0.5625, 0.9687, 0.5312, 0.9688, 0.5313, 0.9531, 0.5938, 0.9531, 0.5937, 0.9688, 0.5625, 0.9687, 0.5625, 0.9531, 0.625, 0.9531, 0.625, 0.9688, 0.5937, 0.9688, 0.5938, 0.9531, 0.6563, 0.9531, 0.6562, 0.9688, 0.625, 0.9688, 0.625, 0.9531, 0.6875, 0.9531, 0.6875, 0.9688, 0.6562, 0.9688, 0.6563, 0.9531, 0.7188, 0.9531, 0.7188, 0.9688, 0.6875, 0.9688, 0.6875, 0.9531, 0.75, 0.9531, 0.75, 0.9687, 0.7188, 0.9688, 0.7188, 0.9531, 0.7812, 0.9531, 0.7812, 0.9688, 0.75, 0.9687, 0.75, 0.9531, 0.8125, 0.9531, 0.8125, 0.9687, 0.7812, 0.9688, 0.7812, 0.9531, 0.8438, 0.9531, 0.8438, 0.9687, 0.8125, 0.9687, 0.8125, 0.9531, 0.875, 0.9531, 0.875, 0.9688, 0.8438, 0.9687, 0.8438, 0.9531, 0.9062, 0.9531, 0.9062, 0.9688, 0.875, 0.9688, 0.875, 0.9531, 0.9375, 0.9531, 0.9375, 0.9688, 0.9062, 0.9688, 0.9062, 0.9531, 0.9688, 0.9531, 0.9688, 0.9688, 0.9375, 0.9688, 0.9375, 0.9531, 1.0, 0.9531, 1.0, 0.9688, 0.9688, 0.9688, 0.9688, 0.9531, 1.0, 0.9375, 1.0, 0.9531, 0.9688, 0.9531, 0.9688, 0.9375, 0.9688, 0.9375, 0.9688, 0.9531, 0.9375, 0.9531, 0.9375, 0.9375, 0.9375, 0.9375, 0.9375, 0.9531, 0.9062, 0.9531, 0.9063, 0.9375, 0.9063, 0.9375, 0.9062, 0.9531, 0.875, 0.9531, 0.875, 0.9375, 0.875, 0.9375, 0.875, 0.9531, 0.8438, 0.9531, 0.8438, 0.9375, 0.8438, 0.9375, 0.8438, 0.9531, 0.8125, 0.9531, 0.8125, 0.9375, 0.8125, 0.9375, 0.8125, 0.9531, 0.7812, 0.9531, 0.7812, 0.9375, 0.7812, 0.9375, 0.7812, 0.9531, 0.75, 0.9531, 0.75, 0.9375, 0.75, 0.9375, 0.75, 0.9531, 0.7188, 0.9531, 0.7188, 0.9375, 0.7188, 0.9375, 0.7188, 0.9531, 0.6875, 0.9531, 0.6875, 0.9375, 0.6875, 0.9375, 0.6875, 0.9531, 0.6563, 0.9531, 0.6563, 0.9375, 0.6563, 0.9375, 0.6563, 0.9531, 0.625, 0.9531, 0.625, 0.9375, 0.625, 0.9375, 0.625, 0.9531, 0.5938, 0.9531, 0.5938, 0.9375, 0.5938, 0.9375, 0.5938, 0.9531, 0.5625, 0.9531, 0.5625, 0.9375, 0.5625, 0.9375, 0.5625, 0.9531, 0.5313, 0.9531, 0.5312, 0.9375, 0.5312, 0.9375, 0.5313, 0.9531, 0.5, 0.9531, 0.5, 0.9375, 0.5, 0.9375, 0.5, 0.9531, 0.4687, 0.9531, 0.4687, 0.9375, 0.4687, 0.9375, 0.4687, 0.9531, 0.4375, 0.9531, 0.4375, 0.9375, 0.4375, 0.9375, 0.4375, 0.9531, 0.4063, 0.9531, 0.4063, 0.9375, 0.4063, 0.9375, 0.4063, 0.9531, 0.375, 0.9531, 0.375, 0.9375, 0.375, 0.9375, 0.375, 0.9531, 0.3438, 0.9531, 0.3438, 0.9375, 0.3438, 0.9375, 0.3438, 0.9531, 0.3125, 0.9531, 0.3125, 0.9375, 0.3125, 0.9375, 0.3125, 0.9531, 0.2812, 0.9531, 0.2812, 0.9375, 0.2812, 0.9375, 0.2812, 0.9531, 0.25, 0.9531, 0.25, 0.9375, 0.25, 0.9375, 0.25, 0.9531, 0.2188, 0.9531, 0.2187, 0.9375, 0.2187, 0.9375, 0.2188, 0.9531, 0.1875, 0.9531, 0.1875, 0.9375, 0.1875, 0.9375, 0.1875, 0.9531, 0.1562, 0.9531, 0.1562, 0.9375, 0.1562, 0.9375, 0.1562, 0.9531, 0.125, 0.9531, 0.125, 0.9375, 0.125, 0.9375, 0.125, 0.9531, 0.09375, 0.9531, 0.09375, 0.9375, 0.09375, 0.9375, 0.09375, 0.9531, 0.0625, 0.9531, 0.0625, 0.9375, 0.0625, 0.9375, 0.0625, 0.9531, 0.03125, 0.9531, 0.03125, 0.9375, 0.03125, 0.9375, 0.03125, 0.9531, 0.0, 0.9531, 0.0, 0.9375, 0.03125, 0.9687, 0.03125, 0.9844, 0.0, 0.9844, 0.0, 0.9688, 0.0625, 0.9687, 0.0625, 0.9844, 0.03125, 0.9844, 0.03125, 0.9687, 0.09375, 0.9688, 0.09375, 0.9844, 0.0625, 0.9844, 0.0625, 0.9687, 0.125, 0.9688, 0.125, 0.9844, 0.09375, 0.9844, 0.09375, 0.9688, 0.1562, 0.9687, 0.1562, 0.9844, 0.125, 0.9844, 0.125, 0.9688, 0.1875, 0.9687, 0.1875, 0.9844, 0.1562, 0.9844, 0.1562, 0.9687, 0.2188, 0.9688, 0.2188, 0.9844, 0.1875, 0.9844, 0.1875, 0.9687, 0.25, 0.9687, 0.25, 0.9844, 0.2188, 0.9844, 0.2188, 0.9688, 0.2812, 0.9687, 0.2812, 0.9844, 0.25, 0.9844, 0.25, 0.9687, 0.3125, 0.9687, 0.3125, 0.9844, 0.2812, 0.9844, 0.2812, 0.9687, 0.3438, 0.9688, 0.3438, 0.9844, 0.3125, 0.9844, 0.3125, 0.9687, 0.375, 0.9688, 0.375, 0.9844, 0.3438, 0.9844, 0.3438, 0.9688, 0.4063, 0.9688, 0.4062, 0.9844, 0.375, 0.9844, 0.375, 0.9688, 0.4375, 0.9687, 0.4375, 0.9844, 0.4062, 0.9844, 0.4063, 0.9688, 0.4688, 0.9688, 0.4688, 0.9844, 0.4375, 0.9844, 0.4375, 0.9687, 0.5, 0.9687, 0.5, 0.9844, 0.4688, 0.9844, 0.4688, 0.9688, 0.5312, 0.9688, 0.5312, 0.9844, 0.5, 0.9844, 0.5, 0.9687, 0.5625, 0.9687, 0.5625, 0.9844, 0.5312, 0.9844, 0.5312, 0.9688, 0.5937, 0.9688, 0.5938, 0.9844, 0.5625, 0.9844, 0.5625, 0.9687, 0.625, 0.9688, 0.625, 0.9844, 0.5938, 0.9844, 0.5937, 0.9688, 0.6562, 0.9688, 0.6562, 0.9844, 0.625, 0.9844, 0.625, 0.9688, 0.6875, 0.9688, 0.6875, 0.9844, 0.6562, 0.9844, 0.6562, 0.9688, 0.7188, 0.9688, 0.7187, 0.9844, 0.6875, 0.9844, 0.6875, 0.9688, 0.75, 0.9687, 0.75, 0.9844, 0.7187, 0.9844, 0.7188, 0.9688, 0.7812, 0.9688, 0.7812, 0.9844, 0.75, 0.9844, 0.75, 0.9687, 0.8125, 0.9687, 0.8125, 0.9844, 0.7812, 0.9844, 0.7812, 0.9688, 0.8438, 0.9687, 0.8438, 0.9844, 0.8125, 0.9844, 0.8125, 0.9687, 0.875, 0.9688, 0.875, 0.9844, 0.8438, 0.9844, 0.8438, 0.9687, 0.9062, 0.9688, 0.9062, 0.9844, 0.875, 0.9844, 0.875, 0.9688, 0.9375, 0.9688, 0.9375, 0.9844, 0.9062, 0.9844, 0.9062, 0.9688, 0.9688, 0.9688, 0.9688, 0.9844, 0.9375, 0.9844, 0.9375, 0.9688, 1.0, 0.9688, 1.0, 0.9844, 0.9688, 0.9844, 0.9688, 0.9688, 0.03125, 0.75, 0.03125, 0.7812, 0.0, 0.7812, 0.0, 0.75, 0.0625, 0.75, 0.0625, 0.7813, 0.03125, 0.7812, 0.03125, 0.75, 0.09375, 0.75, 0.09375, 0.7812, 0.0625, 0.7813, 0.0625, 0.75, 0.125, 0.75, 0.125, 0.7812, 0.09375, 0.7812, 0.09375, 0.75, 0.1562, 0.75, 0.1562, 0.7812, 0.125, 0.7812, 0.125, 0.75, 0.1875, 0.75, 0.1875, 0.7812, 0.1562, 0.7812, 0.1562, 0.75, 0.2188, 0.75, 0.2187, 0.7812, 0.1875, 0.7812, 0.1875, 0.75, 0.25, 0.75, 0.25, 0.7812, 0.2187, 0.7812, 0.2188, 0.75, 0.2813, 0.75, 0.2812, 0.7812, 0.25, 0.7812, 0.25, 0.75, 0.3125, 0.75, 0.3125, 0.7812, 0.2812, 0.7812, 0.2813, 0.75, 0.3438, 0.75, 0.3438, 0.7812, 0.3125, 0.7812, 0.3125, 0.75, 0.375, 0.75, 0.375, 0.7812, 0.3438, 0.7812, 0.3438, 0.75, 0.4063, 0.75, 0.4062, 0.7812, 0.375, 0.7812, 0.375, 0.75, 0.4375, 0.75, 0.4375, 0.7812, 0.4062, 0.7812, 0.4063, 0.75, 0.4687, 0.75, 0.4687, 0.7812, 0.4375, 0.7812, 0.4375, 0.75, 0.5, 0.75, 0.5, 0.7812, 0.4687, 0.7812, 0.4687, 0.75, 0.5312, 0.75, 0.5312, 0.7812, 0.5, 0.7812, 0.5, 0.75, 0.5625, 0.75, 0.5625, 0.7813, 0.5312, 0.7812, 0.5312, 0.75, 0.5938, 0.75, 0.5938, 0.7812, 0.5625, 0.7813, 0.5625, 0.75, 0.625, 0.75, 0.625, 0.7812, 0.5938, 0.7812, 0.5938, 0.75, 0.6562, 0.75, 0.6562, 0.7812, 0.625, 0.7812, 0.625, 0.75, 0.6875, 0.75, 0.6875, 0.7812, 0.6562, 0.7812, 0.6562, 0.75, 0.7188, 0.75, 0.7187, 0.7812, 0.6875, 0.7812, 0.6875, 0.75, 0.75, 0.75, 0.75, 0.7812, 0.7187, 0.7812, 0.7188, 0.75, 0.7813, 0.75, 0.7813, 0.7812, 0.75, 0.7812, 0.75, 0.75, 0.8125, 0.75, 0.8125, 0.7812, 0.7813, 0.7812, 0.7813, 0.75, 0.8438, 0.75, 0.8437, 0.7812, 0.8125, 0.7812, 0.8125, 0.75, 0.875, 0.75, 0.875, 0.7812, 0.8437, 0.7812, 0.8438, 0.75, 0.9062, 0.75, 0.9062, 0.7812, 0.875, 0.7812, 0.875, 0.75, 0.9375, 0.75, 0.9375, 0.7813, 0.9062, 0.7812, 0.9062, 0.75, 0.9688, 0.75, 0.9687, 0.7812, 0.9375, 0.7813, 0.9375, 0.75, 1.0, 0.75, 1.0, 0.7812, 0.9687, 0.7812, 0.9688, 0.75, 1.0, 0.6875, 1.0, 0.72, 0.9688, 0.72, 0.9688, 0.6875, 0.9688, 0.6875, 0.9688, 0.72, 0.9375, 0.72, 0.9375, 0.6875, 0.9375, 0.6875, 0.9375, 0.72, 0.9062, 0.72, 0.9062, 0.6875, 0.9062, 0.6875, 0.9062, 0.72, 0.875, 0.72, 0.875, 0.6875, 0.875, 0.6875, 0.875, 0.72, 0.8438, 0.72, 0.8438, 0.6875, 0.8438, 0.6875, 0.8438, 0.72, 0.8125, 0.72, 0.8125, 0.6875, 0.8125, 0.6875, 0.8125, 0.72, 0.7813, 0.72, 0.7813, 0.6875, 0.7813, 0.6875, 0.7813, 0.72, 0.75, 0.72, 0.75, 0.6875, 0.75, 0.6875, 0.75, 0.72, 0.7188, 0.72, 0.7188, 0.6875, 0.7188, 0.6875, 0.7188, 0.72, 0.6875, 0.72, 0.6875, 0.6875, 0.6875, 0.6875, 0.6875, 0.72, 0.6562, 0.72, 0.6562, 0.6875, 0.6562, 0.6875, 0.6562, 0.72, 0.625, 0.72, 0.625, 0.6875, 0.625, 0.6875, 0.625, 0.72, 0.5938, 0.72, 0.5938, 0.6875, 0.5938, 0.6875, 0.5938, 0.72, 0.5625, 0.72, 0.5625, 0.6875, 0.5625, 0.6875, 0.5625, 0.72, 0.5312, 0.72, 0.5312, 0.6875, 0.5312, 0.6875, 0.5312, 0.72, 0.5, 0.72, 0.5, 0.6875, 0.5, 0.6875, 0.5, 0.72, 0.4688, 0.72, 0.4688, 0.6875, 0.4688, 0.6875, 0.4688, 0.72, 0.4375, 0.72, 0.4375, 0.6875, 0.4375, 0.6875, 0.4375, 0.72, 0.4063, 0.72, 0.4062, 0.6875, 0.4062, 0.6875, 0.4063, 0.72, 0.375, 0.72, 0.375, 0.6875, 0.375, 0.6875, 0.375, 0.72, 0.3438, 0.72, 0.3438, 0.6875, 0.3438, 0.6875, 0.3438, 0.72, 0.3125, 0.72, 0.3125, 0.6875, 0.3125, 0.6875, 0.3125, 0.72, 0.2813, 0.72, 0.2813, 0.6875, 0.2813, 0.6875, 0.2813, 0.72, 0.25, 0.72, 0.25, 0.6875, 0.25, 0.6875, 0.25, 0.72, 0.2188, 0.72, 0.2188, 0.6875, 0.2188, 0.6875, 0.2188, 0.72, 0.1875, 0.72, 0.1875, 0.6875, 0.1875, 0.6875, 0.1875, 0.72, 0.1562, 0.72, 0.1562, 0.6875, 0.1562, 0.6875, 0.1562, 0.72, 0.125, 0.72, 0.125, 0.6875, 0.125, 0.6875, 0.125, 0.72, 0.09375, 0.72, 0.09375, 0.6875, 0.09375, 0.6875, 0.09375, 0.72, 0.0625, 0.72, 0.0625, 0.6875, 0.0625, 0.6875, 0.0625, 0.72, 0.03125, 0.72, 0.03125, 0.6875, 0.03125, 0.6875, 0.03125, 0.72, 0.0, 0.72, 0.0, 0.6875, 0.03125, 0.625, 0.03125, 0.6562, 0.0, 0.6562, 0.0, 0.625, 0.0625, 0.625, 0.0625, 0.6563, 0.03125, 0.6562, 0.03125, 0.625, 0.09375, 0.625, 0.09375, 0.6562, 0.0625, 0.6563, 0.0625, 0.625, 0.125, 0.625, 0.125, 0.6563, 0.09375, 0.6562, 0.09375, 0.625, 0.1562, 0.625, 0.1562, 0.6562, 0.125, 0.6563, 0.125, 0.625, 0.1875, 0.625, 0.1875, 0.6563, 0.1562, 0.6562, 0.1562, 0.625, 0.2188, 0.625, 0.2188, 0.6563, 0.1875, 0.6563, 0.1875, 0.625, 0.25, 0.625, 0.25, 0.6562, 0.2188, 0.6563, 0.2188, 0.625, 0.2812, 0.625, 0.2812, 0.6562, 0.25, 0.6562, 0.25, 0.625, 0.3125, 0.625, 0.3125, 0.6562, 0.2812, 0.6562, 0.2812, 0.625, 0.3438, 0.625, 0.3438, 0.6562, 0.3125, 0.6562, 0.3125, 0.625, 0.375, 0.625, 0.375, 0.6562, 0.3438, 0.6562, 0.3438, 0.625, 0.4062, 0.625, 0.4062, 0.6562, 0.375, 0.6562, 0.375, 0.625, 0.4375, 0.625, 0.4375, 0.6562, 0.4062, 0.6562, 0.4062, 0.625, 0.4688, 0.625, 0.4688, 0.6563, 0.4375, 0.6562, 0.4375, 0.625, 0.5, 0.625, 0.5, 0.6562, 0.4688, 0.6563, 0.4688, 0.625, 0.5312, 0.625, 0.5312, 0.6562, 0.5, 0.6562, 0.5, 0.625, 0.5625, 0.625, 0.5625, 0.6563, 0.5312, 0.6562, 0.5312, 0.625, 0.5938, 0.625, 0.5937, 0.6562, 0.5625, 0.6563, 0.5625, 0.625, 0.625, 0.625, 0.625, 0.6562, 0.5937, 0.6562, 0.5938, 0.625, 0.6562, 0.625, 0.6562, 0.6562, 0.625, 0.6562, 0.625, 0.625, 0.6875, 0.625, 0.6875, 0.6562, 0.6562, 0.6562, 0.6562, 0.625, 0.7188, 0.625, 0.7187, 0.6562, 0.6875, 0.6562, 0.6875, 0.625, 0.75, 0.625, 0.75, 0.6562, 0.7187, 0.6562, 0.7188, 0.625, 0.7813, 0.625, 0.7812, 0.6562, 0.75, 0.6562, 0.75, 0.625, 0.8125, 0.625, 0.8125, 0.6562, 0.7812, 0.6562, 0.7813, 0.625, 0.8438, 0.625, 0.8438, 0.6562, 0.8125, 0.6562, 0.8125, 0.625, 0.875, 0.625, 0.875, 0.6562, 0.8438, 0.6562, 0.8438, 0.625, 0.9062, 0.625, 0.9062, 0.6562, 0.875, 0.6562, 0.875, 0.625, 0.9375, 0.625, 0.9375, 0.6562, 0.9062, 0.6562, 0.9062, 0.625, 0.9688, 0.625, 0.9688, 0.6563, 0.9375, 0.6562, 0.9375, 0.625, 1.0, 0.625, 1.0, 0.6562, 0.9688, 0.6563, 0.9688, 0.625, 0.03125, 0.5625, 0.03125, 0.5938, 0.0, 0.5938, 0.0, 0.5625, 0.0625, 0.5625, 0.0625, 0.5938, 0.03125, 0.5938, 0.03125, 0.5625, 0.09375, 0.5625, 0.09375, 0.5938, 0.0625, 0.5938, 0.0625, 0.5625, 0.125, 0.5625, 0.125, 0.5938, 0.09375, 0.5938, 0.09375, 0.5625, 0.1562, 0.5625, 0.1562, 0.5938, 0.125, 0.5938, 0.125, 0.5625, 0.1875, 0.5625, 0.1875, 0.5938, 0.1562, 0.5938, 0.1562, 0.5625, 0.2187, 0.5625, 0.2188, 0.5938, 0.1875, 0.5938, 0.1875, 0.5625, 0.25, 0.5625, 0.25, 0.5938, 0.2188, 0.5938, 0.2187, 0.5625, 0.2812, 0.5625, 0.2812, 0.5938, 0.25, 0.5938, 0.25, 0.5625, 0.3125, 0.5625, 0.3125, 0.5938, 0.2812, 0.5938, 0.2812, 0.5625, 0.3438, 0.5625, 0.3438, 0.5938, 0.3125, 0.5938, 0.3125, 0.5625, 0.375, 0.5625, 0.375, 0.5938, 0.3438, 0.5938, 0.3438, 0.5625, 0.4062, 0.5625, 0.4062, 0.5938, 0.375, 0.5938, 0.375, 0.5625, 0.4375, 0.5625, 0.4375, 0.5938, 0.4062, 0.5938, 0.4062, 0.5625, 0.4688, 0.5625, 0.4688, 0.5938, 0.4375, 0.5938, 0.4375, 0.5625, 0.5, 0.5625, 0.5, 0.5938, 0.4688, 0.5938, 0.4688, 0.5625, 0.5312, 0.5625, 0.5312, 0.5938, 0.5, 0.5938, 0.5, 0.5625, 0.5625, 0.5625, 0.5625, 0.5938, 0.5312, 0.5938, 0.5312, 0.5625, 0.5938, 0.5625, 0.5938, 0.5938, 0.5625, 0.5938, 0.5625, 0.5625, 0.625, 0.5625, 0.625, 0.5938, 0.5938, 0.5938, 0.5938, 0.5625, 0.6562, 0.5625, 0.6562, 0.5938, 0.625, 0.5938, 0.625, 0.5625, 0.6875, 0.5625, 0.6875, 0.5938, 0.6562, 0.5938, 0.6562, 0.5625, 0.7187, 0.5625, 0.7187, 0.5937, 0.6875, 0.5938, 0.6875, 0.5625, 0.75, 0.5625, 0.75, 0.5938, 0.7187, 0.5937, 0.7187, 0.5625, 0.7812, 0.5625, 0.7812, 0.5938, 0.75, 0.5938, 0.75, 0.5625, 0.8125, 0.5625, 0.8125, 0.5938, 0.7812, 0.5938, 0.7812, 0.5625, 0.8438, 0.5625, 0.8438, 0.5938, 0.8125, 0.5938, 0.8125, 0.5625, 0.875, 0.5625, 0.875, 0.5938, 0.8438, 0.5938, 0.8438, 0.5625, 0.9062, 0.5625, 0.9062, 0.5938, 0.875, 0.5938, 0.875, 0.5625, 0.9375, 0.5625, 0.9375, 0.5938, 0.9062, 0.5938, 0.9062, 0.5625, 0.9688, 0.5625, 0.9688, 0.5938, 0.9375, 0.5938, 0.9375, 0.5625, 1.0, 0.5625, 1.0, 0.5938, 0.9688, 0.5938, 0.9688, 0.5625, 1.0, 0.5, 1.0, 0.5312, 0.9688, 0.5312, 0.9688, 0.5, 0.9688, 0.5, 0.9688, 0.5312, 0.9375, 0.5312, 0.9375, 0.5, 0.9375, 0.5, 0.9375, 0.5312, 0.9062, 0.5312, 0.9062, 0.5, 0.9062, 0.5, 0.9062, 0.5312, 0.875, 0.5312, 0.875, 0.5, 0.875, 0.5, 0.875, 0.5312, 0.8438, 0.5312, 0.8438, 0.5, 0.8438, 0.5, 0.8438, 0.5312, 0.8125, 0.5312, 0.8125, 0.5, 0.8125, 0.5, 0.8125, 0.5312, 0.7813, 0.5313, 0.7812, 0.5, 0.7812, 0.5, 0.7813, 0.5313, 0.75, 0.5312, 0.75, 0.5, 0.75, 0.5, 0.75, 0.5312, 0.7188, 0.5312, 0.7188, 0.5, 0.7188, 0.5, 0.7188, 0.5312, 0.6875, 0.5312, 0.6875, 0.5, 0.6875, 0.5, 0.6875, 0.5312, 0.6562, 0.5312, 0.6562, 0.5, 0.6562, 0.5, 0.6562, 0.5312, 0.625, 0.5312, 0.625, 0.5, 0.625, 0.5, 0.625, 0.5312, 0.5938, 0.5312, 0.5938, 0.5, 0.5938, 0.5, 0.5938, 0.5312, 0.5625, 0.5313, 0.5625, 0.5, 0.5625, 0.5, 0.5625, 0.5313, 0.5312, 0.5312, 0.5312, 0.5, 0.5312, 0.5, 0.5312, 0.5312, 0.5, 0.5312, 0.5, 0.5, 0.5, 0.5, 0.5, 0.5312, 0.4687, 0.5312, 0.4688, 0.5, 0.4688, 0.5, 0.4687, 0.5312, 0.4375, 0.5312, 0.4375, 0.5, 0.4375, 0.5, 0.4375, 0.5312, 0.4062, 0.5312, 0.4062, 0.5, 0.4062, 0.5, 0.4062, 0.5312, 0.375, 0.5312, 0.375, 0.5, 0.375, 0.5, 0.375, 0.5312, 0.3438, 0.5312, 0.3438, 0.5, 0.3438, 0.5, 0.3438, 0.5312, 0.3125, 0.5312, 0.3125, 0.5, 0.3125, 0.5, 0.3125, 0.5312, 0.2812, 0.5312, 0.2812, 0.5, 0.2812, 0.5, 0.2812, 0.5312, 0.25, 0.5312, 0.25, 0.5, 0.25, 0.5, 0.25, 0.5312, 0.2187, 0.5312, 0.2188, 0.5, 0.2188, 0.5, 0.2187, 0.5312, 0.1875, 0.5312, 0.1875, 0.5, 0.1875, 0.5, 0.1875, 0.5312, 0.1562, 0.5312, 0.1562, 0.5, 0.1562, 0.5, 0.1562, 0.5312, 0.125, 0.5313, 0.125, 0.5, 0.125, 0.5, 0.125, 0.5313, 0.09375, 0.5312, 0.09375, 0.5, 0.09375, 0.5, 0.09375, 0.5312, 0.0625, 0.5313, 0.0625, 0.5, 0.0625, 0.5, 0.0625, 0.5313, 0.03125, 0.5312, 0.03125, 0.5, 0.03125, 0.5, 0.03125, 0.5312, 0.0, 0.5312, 0.0, 0.5])
me_cylinder_002.update()

# ---- objects
ob_cylinder = bpy.data.objects.new('Cylinder', me_cylinder_002)

# ---- transforms, parenting, visibility, modifiers, constraints
ob_cylinder.location = (0.0, 0.0, 0.0)
_m = ob_cylinder.modifiers.new('Subdivision', 'SUBSURF')
_m = ob_cylinder.modifiers.new('Displace', 'DISPLACE')
_m.mid_level = 0.4218
_m.strength = 0.65
_m = ob_cylinder.modifiers.new('SimpleDeform', 'SIMPLE_DEFORM')
_m.deform_axis = 'Z'
_m.factor = 6.283
_m.angle = 6.283
_m = ob_cylinder.modifiers.new('Smooth', 'SMOOTH')
_m.iterations = 40

# ---- collection membership
col_collection.objects.link(ob_cylinder)

# ---- scene / render settings (as saved in the file)
scene.frame_start = 1; scene.frame_end = 250; scene.frame_set(1)
scene.render.engine = 'BLENDER_EEVEE_NEXT'
scene.cycles.sampling_pattern = 'TABULATED_SOBOL'
scene.view_settings.view_transform = 'Filmic'
bpy.context.view_layer.update()

# ---- added for rendering (the .blend has no active camera and no usable light): camera, sun
cam_auto = bpy.data.cameras.new('AutoCamera')
cam_auto.lens = 50.0
cam_auto.sensor_width = 36.0
cam_auto.clip_end = 1000.0
ob_auto_camera = bpy.data.objects.new('AutoCamera', cam_auto)
scene.collection.objects.link(ob_auto_camera)
ob_auto_camera.location = (7.84364, -9.42392, 6.16548)
ob_auto_camera.rotation_euler = (1.09748, -7.21219e-08, 0.694738)
scene.camera = ob_auto_camera
light_auto_sun = bpy.data.lights.new('AutoSun', 'SUN')
light_auto_sun.energy = 3.0
light_auto_sun.angle = 0.0523599
ob_auto_sun = bpy.data.objects.new('AutoSun', light_auto_sun)
scene.collection.objects.link(ob_auto_sun)
ob_auto_sun.rotation_euler = (0.872665, 0.174533, 0.523599)
bpy.context.view_layer.update()
